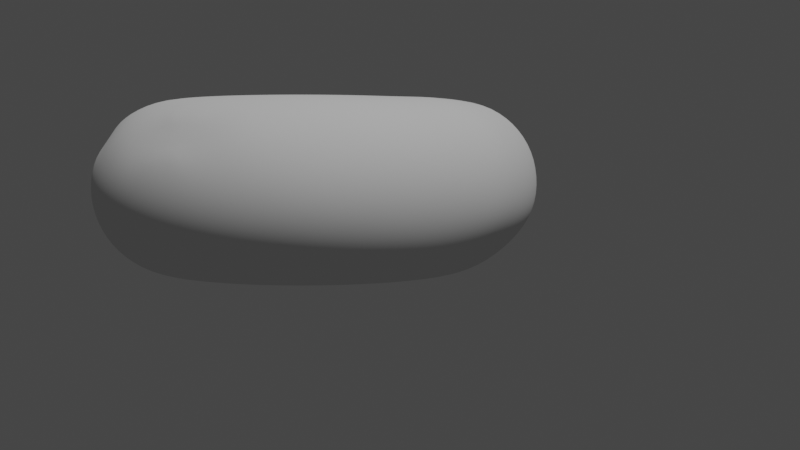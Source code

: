 # Source: untitled.blend  (saved by Blender 3.1.7; exported with 4.5.12 LTS)
import bpy
from mathutils import Matrix  # noqa: F401  (used for matrix-valued properties, if any)

bpy.ops.wm.read_factory_settings(use_empty=True)
scene = bpy.context.scene
scene.name = 'Scene'

# ---- collections
col_collectiondddddddd = bpy.data.collections.new('CollectionDDDDDDDD'); scene.collection.children.link(col_collectiondddddddd)

# ---- world
world_world = bpy.data.worlds.new('World'); scene.world = world_world
world_world.use_nodes = True; world_world.node_tree.nodes.clear()
_N = world_world.node_tree.nodes; _L = world_world.node_tree.links
n0 = _N.new('ShaderNodeOutputWorld'); n0.name = 'World Output'; n0.location = (300, 300)
n1 = _N.new('ShaderNodeBackground'); n1.name = 'Background'; n1.location = (10, 300)
n1.inputs[0].default_value = (0.05088, 0.05088, 0.05088, 1.0)
_L.new(n1.outputs[0], n0.inputs[0])
n0.is_active_output = True
world_world.color = (0.05088, 0.05088, 0.05088)
world_world.use_sun_shadow = False
world_world.sun_shadow_jitter_overblur = 0.0

# ---- cameras
cam_camera = bpy.data.cameras.new('Camera')
cam_camera.clip_end = 100.0
cam_camera.lens = 51.62
cam_camera.ortho_scale = 7.314

# ---- lights
light_light = bpy.data.lights.new('Light', 'POINT')
light_light.transmission_factor = 0.0
light_light.energy = 1000.0
light_light.shadow_soft_size = 0.1
light_light.shadow_maximum_resolution = 0.006
light_light.use_absolute_resolution = True

# ---- meshes
me_torus_001 = bpy.data.meshes.new('Torus.001')
me_torus_001.from_pydata([(1.726, 0.6223, 0.1149), (1.68, 0.6226, 0.3481), (1.546, 0.6212, 0.5486), (1.348, 0.621, 0.681), (1.115, 0.6209, 0.7274), (0.8812, 0.6206, 0.6809), (0.6833, 0.6204, 0.5486), (0.551, 0.6201, 0.3507), (0.5045, 0.62, 0.1172), (0.5509, 0.6199, -0.1162), (0.6831, 0.6199, -0.3141), (0.8811, 0.62, -0.4463), (1.115, 0.6202, -0.4927), (1.348, 0.6205, -0.4462), (1.546, 0.6207, -0.314), (1.678, 0.621, -0.1161), (1.706, 0.8585, 0.1174), (1.66, 0.8513, 0.3508), (1.53, 0.8306, 0.5487), (1.334, 0.7996, 0.6809), (1.103, 0.763, 0.7273), (0.8729, 0.7263, 0.6809), (0.6773, 0.6951, 0.5486), (0.5467, 0.6743, 0.3507), (0.5008, 0.6668, 0.1172), (0.5466, 0.674, -0.1162), (0.6772, 0.6947, -0.3141), (0.8727, 0.7257, -0.4464), (1.103, 0.7623, -0.4928), (1.334, 0.799, -0.4463), (1.529, 0.8302, -0.314), (1.66, 0.8511, -0.1161), (1.65, 1.09, 0.1173), (1.606, 1.076, 0.3507), (1.48, 1.035, 0.5486), (1.292, 0.9737, 0.6809), (1.07, 0.9015, 0.7273), (0.848, 0.8293, 0.6808), (0.6597, 0.768, 0.5486), (0.5339, 0.727, 0.3507), (0.4897, 0.7125, 0.1172), (0.5339, 0.7268, -0.1163), (0.6596, 0.7676, -0.3142), (0.8478, 0.8287, -0.4464), (1.07, 0.9009, -0.4928), (1.292, 0.9731, -0.4464), (1.48, 1.034, -0.3141), (1.606, 1.075, -0.1162), (1.563, 1.326, 0.1203), (1.522, 1.306, 0.3541), (1.406, 1.252, 0.5531), (1.232, 1.171, 0.687), (1.017, 1.039, 0.7284), (0.8073, 0.9271, 0.6808), (0.6309, 0.8372, 0.5485), (0.5131, 0.7771, 0.3506), (0.4717, 0.7559, 0.1172), (0.513, 0.7768, -0.1163), (0.6308, 0.8368, -0.3142), (0.8071, 0.9265, -0.4465), (1.015, 1.032, -0.4929), (1.223, 1.138, -0.4465), (1.4, 1.229, -0.314), (1.522, 1.306, -0.1128), (1.451, 1.577, 0.1299), (1.414, 1.55, 0.3633), (1.307, 1.473, 0.5613), (1.147, 1.356, 0.6935), (0.9448, 1.17, 0.7303), (0.7517, 1.017, 0.6807), (0.5916, 0.901, 0.5485), (0.4846, 0.8233, 0.3506), (0.447, 0.7959, 0.1171), (0.4846, 0.823, -0.1163), (0.5915, 0.9006, -0.3142), (0.7515, 1.017, -0.4465), (0.9403, 1.154, -0.493), (1.129, 1.291, -0.4466), (1.293, 1.423, -0.3112), (1.414, 1.55, -0.1036), (1.296, 1.758, 0.1297), (1.263, 1.725, 0.3632), (1.17, 1.632, 0.5611), (1.03, 1.492, 0.6934), (0.8519, 1.279, 0.7302), (0.6827, 1.098, 0.6807), (0.5428, 0.958, 0.5485), (0.4493, 0.8645, 0.3506), (0.4164, 0.8316, 0.1171), (0.4492, 0.8642, -0.1163), (0.5426, 0.9575, -0.3143), (0.6825, 1.097, -0.4466), (0.8475, 1.262, -0.4931), (1.012, 1.427, -0.4467), (1.157, 1.583, -0.3113), (1.263, 1.725, -0.1037), (1.114, 1.912, 0.1297), (1.087, 1.876, 0.3633), (1.01, 1.77, 0.5615), (0.8934, 1.61, 0.6938), (0.7433, 1.372, 0.7306), (0.6019, 1.168, 0.6811), (0.4856, 1.007, 0.5487), (0.4079, 0.8997, 0.3506), (0.3806, 0.862, 0.1171), (0.4078, 0.8994, -0.1164), (0.4854, 1.006, -0.3143), (0.6016, 1.166, -0.4466), (0.7387, 1.354, -0.4931), (0.8758, 1.543, -0.4468), (0.9963, 1.719, -0.3114), (1.087, 1.874, -0.1039), (0.9112, 2.043, 0.1317), (0.8904, 2.005, 0.3659), (0.8305, 1.888, 0.5641), (0.7407, 1.711, 0.6959), (0.6216, 1.452, 0.7321), (0.5115, 1.227, 0.6822), (0.4216, 1.048, 0.5493), (0.3615, 0.9286, 0.3507), (0.3404, 0.8864, 0.1171), (0.3614, 0.9276, -0.1164), (0.4213, 1.045, -0.3144), (0.511, 1.221, -0.4467), (0.6168, 1.428, -0.4932), (0.7227, 1.636, -0.4468), (0.8166, 1.829, -0.3112), (0.8899, 1.999, -0.1027), (0.6915, 2.148, 0.1359), (0.6775, 2.108, 0.3705), (0.6367, 1.982, 0.5683), (0.5755, 1.79, 0.6991), (0.49, 1.514, 0.7344), (0.4137, 1.273, 0.6838), (0.3523, 1.08, 0.55), (0.3113, 0.9502, 0.351), (0.2968, 0.9044, 0.1171), (0.3111, 0.9482, -0.1164), (0.3518, 1.074, -0.3144), (0.4128, 1.261, -0.4468), (0.4848, 1.483, -0.4931), (0.5569, 1.707, -0.4461), (0.6221, 1.915, -0.3095), (0.6768, 2.097, -0.09959), (0.4474, 2.171, 0.1311), (0.4536, 2.18, 0.3758), (0.4329, 2.046, 0.5729), (0.3924, 1.808, 0.6957), (0.3493, 1.548, 0.7356), (0.3107, 1.303, 0.6854), (0.2794, 1.1, 0.5508), (0.2585, 0.9638, 0.3513), (0.251, 0.9155, 0.1171), (0.2582, 0.9607, -0.1165), (0.2787, 1.091, -0.3145), (0.3095, 1.286, -0.4467), (0.3459, 1.518, -0.4927), (0.3825, 1.753, -0.4448), (0.4142, 1.958, -0.3097), (0.4397, 2.116, -0.1053), (0.2061, 2.188, 0.1321), (0.2111, 2.164, 0.3707), (0.2236, 2.075, 0.5765), (0.2099, 1.818, 0.6962), (0.2056, 1.561, 0.737), (0.2051, 1.316, 0.6869), (0.2046, 1.108, 0.5515), (0.2043, 0.9689, 0.3516), (0.2041, 0.9193, 0.1172), (0.2039, 0.9648, -0.1165), (0.2038, 1.097, -0.3145), (0.2036, 1.294, -0.4467), (0.2035, 1.53, -0.4923), (0.2037, 1.771, -0.4437), (0.2043, 1.98, -0.3079), (0.2052, 2.127, -0.1055), (-0.03162, 2.173, 0.1335), (-0.02359, 2.135, 0.3692), (0.002866, 2.022, 0.57), (0.02839, 1.802, 0.6968), (0.06358, 1.556, 0.7389), (0.0994, 1.311, 0.688), (0.1298, 1.104, 0.552), (0.1501, 0.9652, 0.3517), (0.1571, 0.9158, 0.1172), (0.1497, 0.9604, -0.1165), (0.1288, 1.09, -0.3145), (0.09765, 1.286, -0.4466), (0.06106, 1.519, -0.4921), (0.0248, 1.757, -0.4433), (-0.005524, 1.966, -0.3072), (-0.02528, 2.113, -0.1044), (-0.2637, 2.117, 0.1334), (-0.2489, 2.08, 0.3689), (-0.2078, 1.955, 0.5669), (-0.1468, 1.761, 0.6973), (-0.07523, 1.525, 0.7395), (-0.003833, 1.287, 0.6883), (0.05671, 1.086, 0.5522), (0.09719, 0.9526, 0.3518), (0.1113, 0.9048, 0.1172), (0.0968, 0.9476, -0.1165), (0.05572, 1.073, -0.3146), (-0.005669, 1.261, -0.4467), (-0.0779, 1.486, -0.4922), (-0.1498, 1.715, -0.4434), (-0.2104, 1.916, -0.3073), (-0.2503, 2.058, -0.1045), (-0.4843, 2.025, 0.1333), (-0.4627, 1.991, 0.3688), (-0.4024, 1.874, 0.5668), (-0.3126, 1.692, 0.6973), (-0.2073, 1.47, 0.7395), (-0.102, 1.247, 0.6883), (-0.01274, 1.057, 0.5521), (0.04692, 0.9317, 0.3518), (0.06779, 0.8866, 0.1172), (0.04654, 0.9267, -0.1166), (-0.01372, 1.044, -0.3146), (-0.1038, 1.22, -0.4467), (-0.2099, 1.431, -0.4923), (-0.3157, 1.646, -0.4435), (-0.405, 1.835, -0.3074), (-0.4641, 1.969, -0.1046), (-0.6878, 1.9, 0.1332), (-0.6599, 1.87, 0.3687), (-0.584, 1.757, 0.5651), (-0.466, 1.594, 0.6961), (-0.3292, 1.393, 0.7387), (-0.1927, 1.19, 0.6878), (-0.07686, 1.018, 0.5519), (0.0005266, 0.903, 0.3517), (0.02762, 0.8619, 0.1172), (0.0001602, 0.8982, -0.1166), (-0.07781, 1.004, -0.3146), (-0.1944, 1.164, -0.4468), (-0.3318, 1.356, -0.4923), (-0.4688, 1.552, -0.4436), (-0.5845, 1.725, -0.3074), (-0.6614, 1.848, -0.1046), (-0.8696, 1.74, 0.1315), (-0.8379, 1.711, 0.3668), (-0.7443, 1.613, 0.5632), (-0.6046, 1.469, 0.6916), (-0.4383, 1.293, 0.7367), (-0.2737, 1.117, 0.6867), (-0.1341, 0.967, 0.5514), (-0.04088, 0.8669, 0.3515), (-0.008209, 0.831, 0.1171), (-0.0412, 0.8628, -0.1166), (-0.135, 0.9556, -0.3147), (-0.2752, 1.095, -0.4469), (-0.4404, 1.262, -0.4925), (-0.6054, 1.434, -0.4441), (-0.7448, 1.585, -0.3083), (-0.8376, 1.693, -0.1059), (-1.025, 1.544, 0.1273), (-0.9887, 1.52, 0.3623), (-0.8815, 1.443, 0.5574), (-0.7205, 1.318, 0.6891), (-0.5317, 1.176, 0.734), (-0.343, 1.031, 0.6852), (-0.1831, 0.9073, 0.5506), (-0.07626, 0.8245, 0.3512), (-0.03881, 0.7948, 0.117), (-0.07652, 0.8214, -0.1166), (-0.1838, 0.8984, -0.3147), (-0.3442, 1.014, -0.447), (-0.5333, 1.152, -0.4931), (-0.7222, 1.293, -0.4453), (-0.882, 1.418, -0.3105), (-0.9885, 1.507, -0.1092), (-1.151, 1.324, 0.1223), (-1.109, 1.307, 0.3569), (-0.9914, 1.247, 0.5548), (-0.815, 1.153, 0.6857), (-0.6069, 1.044, 0.731), (-0.3988, 0.9346, 0.6834), (-0.2225, 0.8404, 0.5498), (-0.1047, 0.777, 0.3508), (-0.06343, 0.7544, 0.1169), (-0.1049, 0.7751, -0.1166), (-0.223, 0.8343, -0.3147), (-0.3997, 0.9231, -0.4471), (-0.6081, 1.028, -0.4936), (-0.8163, 1.136, -0.4466), (-0.9926, 1.23, -0.3131), (-1.11, 1.296, -0.1132), (-1.243, 1.089, 0.118), (-1.199, 1.078, 0.3522), (-1.073, 1.038, 0.5505), (-0.8844, 0.9766, 0.6824), (-0.6621, 0.9036, 0.7285), (-0.4398, 0.8312, 0.6818), (-0.2514, 0.7684, 0.549), (-0.1256, 0.7258, 0.3505), (-0.08145, 0.7109, 0.1169), (-0.1257, 0.7248, -0.1166), (-0.2517, 0.7649, -0.3147), (-0.4403, 0.825, -0.4471), (-0.6627, 0.8959, -0.4938), (-0.8851, 0.9671, -0.4475), (-1.074, 1.029, -0.315), (-1.199, 1.072, -0.1164), (-1.299, 0.8501, 0.1158), (-1.253, 0.8439, 0.3495), (-1.122, 0.8246, 0.5477), (-0.9267, 0.7948, 0.6802), (-0.6957, 0.7592, 0.7268), (-0.4648, 0.7241, 0.6807), (-0.2691, 0.6934, 0.5484), (-0.1383, 0.6724, 0.3503), (-0.09243, 0.6651, 0.1169), (-0.1384, 0.672, -0.1166), (-0.2693, 0.6919, -0.3147), (-0.4651, 0.7218, -0.4471), (-0.696, 0.7572, -0.4937), (-0.927, 0.7926, -0.4475), (-1.123, 0.8226, -0.3155), (-1.254, 0.8427, -0.1177), (-1.318, 0.6124, 0.1158), (-1.271, 0.6127, 0.3493), (-1.139, 0.6135, 0.5473), (-0.9408, 0.6145, 0.6798), (-0.707, 0.6156, 0.7264), (-0.4732, 0.6167, 0.6802), (-0.275, 0.6176, 0.5481), (-0.1426, 0.6181, 0.3503), (-0.0961, 0.6182, 0.1169), (-0.1426, 0.6179, -0.1166), (-0.2751, 0.6172, -0.3146), (-0.4734, 0.6161, -0.4471), (-0.7072, 0.615, -0.4937), (-0.941, 0.6139, -0.4475), (-1.139, 0.613, -0.3154), (-1.272, 0.6125, -0.1176), (-1.299, 0.375, 0.1159), (-1.253, 0.3826, 0.3494), (-1.122, 0.404, 0.5474), (-0.9266, 0.4359, 0.6798), (-0.6957, 0.4735, 0.7264), (-0.4648, 0.511, 0.6802), (-0.269, 0.5428, 0.5481), (-0.1383, 0.564, 0.3503), (-0.09238, 0.5714, 0.1169), (-0.1384, 0.5638, -0.1166), (-0.2692, 0.5424, -0.3146), (-0.465, 0.5105, -0.447), (-0.6959, 0.4729, -0.4937), (-0.9268, 0.4353, -0.4474), (-1.123, 0.4035, -0.3154), (-1.253, 0.3824, -0.1176), (-1.243, 0.1436, 0.116), (-1.199, 0.1582, 0.3495), (-1.073, 0.1997, 0.5475), (-0.8846, 0.2618, 0.6799), (-0.6623, 0.3349, 0.7265), (-0.4399, 0.408, 0.6803), (-0.2515, 0.47, 0.5482), (-0.1255, 0.5113, 0.3504), (-0.08136, 0.5257, 0.1169), (-0.1256, 0.5111, -0.1166), (-0.2516, 0.4695, -0.3146), (-0.4401, 0.4075, -0.447), (-0.6625, 0.3343, -0.4936), (-0.8848, 0.2612, -0.4474), (-1.073, 0.1993, -0.3153), (-1.199, 0.158, -0.1175), (-1.152, -0.07623, 0.1161), (-1.11, -0.05486, 0.3496), (-0.9924, 0.005779, 0.5476), (-0.8158, 0.09645, 0.68), (-0.6075, 0.2033, 0.7266), (-0.3992, 0.3102, 0.6803), (-0.2227, 0.4008, 0.5482), (-0.1047, 0.4612, 0.3504), (-0.06331, 0.4823, 0.117), (-0.1048, 0.461, -0.1165), (-0.2228, 0.4003, -0.3146), (-0.3994, 0.3096, -0.4469), (-0.6077, 0.2027, -0.4936), (-0.816, 0.09588, -0.4473), (-0.9925, 0.005347, -0.3152), (-1.11, -0.05509, -0.1174), (-1.027, -0.279, 0.1162), (-0.9894, -0.2514, 0.3497), (-0.8822, -0.1731, 0.5477), (-0.7219, -0.05605, 0.6801), (-0.5328, 0.08198, 0.7266), (-0.3436, 0.22, 0.6804), (-0.1833, 0.3369, 0.5482), (-0.07625, 0.415, 0.3504), (-0.03867, 0.4423, 0.117), (-0.07632, 0.4148, -0.1165), (-0.1835, 0.3365, -0.3145), (-0.3438, 0.2194, -0.4469), (-0.533, 0.08137, -0.4935), (-0.7221, -0.05662, -0.4472), (-0.8824, -0.1736, -0.3151), (-0.9895, -0.2516, -0.1172), (-0.8719, -0.4596, 0.1163), (-0.839, -0.4265, 0.3498), (-0.7453, -0.3326, 0.5478), (-0.6052, -0.192, 0.6802), (-0.4399, -0.02618, 0.7267), (-0.2746, 0.1396, 0.6804), (-0.1345, 0.28, 0.5483), (-0.04089, 0.3738, 0.3504), (-0.008047, 0.4067, 0.117), (-0.04097, 0.3736, -0.1165), (-0.1346, 0.2796, -0.3145), (-0.2748, 0.139, -0.4468), (-0.4401, -0.0268, -0.4934), (-0.6054, -0.1925, -0.4471), (-0.7455, -0.333, -0.315), (-0.8391, -0.4268, -0.1171), (-0.6903, -0.6138, 0.1165), (-0.6629, -0.576, 0.3499), (-0.5851, -0.4686, 0.5479), (-0.4686, -0.3079, 0.6803), (-0.3312, -0.1185, 0.7268), (-0.1938, 0.07095, 0.6805), (-0.07729, 0.2315, 0.5483), (0.000506, 0.3387, 0.3505), (0.0278, 0.3763, 0.117), (0.0004271, 0.3384, -0.1164), (-0.07744, 0.231, -0.3144), (-0.1939, 0.07037, -0.4468), (-0.3314, -0.1191, -0.4933), (-0.4688, -0.3085, -0.447), (-0.5852, -0.469, -0.3148), (-0.663, -0.5762, -0.117), (-0.4867, -0.7377, 0.1166), (-0.4655, -0.6961, 0.3501), (-0.4054, -0.5779, 0.548), (-0.3154, -0.4011, 0.6804), (-0.2092, -0.1926, 0.7269), (-0.1031, 0.01582, 0.6805), (-0.01317, 0.1925, 0.5484), (0.04692, 0.3105, 0.3505), (0.06799, 0.3518, 0.1171), (0.04684, 0.3102, -0.1164), (-0.01332, 0.192, -0.3144), (-0.1033, 0.01524, -0.4467), (-0.2095, -0.1932, -0.4932), (-0.3156, -0.4017, -0.4469), (-0.4055, -0.5783, -0.3147), (-0.4656, -0.6963, -0.1168), (-0.2661, -0.8282, 0.1167), (-0.2517, -0.7838, 0.3502), (-0.2107, -0.6578, 0.5482), (-0.1494, -0.4692, 0.6805), (-0.07717, -0.2468, 0.727), (-0.004927, -0.02447, 0.6806), (0.0563, 0.164, 0.5484), (0.0972, 0.2898, 0.3505), (0.1115, 0.3339, 0.1171), (0.09712, 0.2896, -0.1164), (0.05616, 0.1635, -0.3143), (-0.005118, -0.02505, -0.4466), (-0.07738, -0.2474, -0.4931), (-0.1496, -0.4698, -0.4468), (-0.2108, -0.6582, -0.3146), (-0.2517, -0.7841, -0.1167), (-0.0339, -0.8831, 0.1169), (-0.02659, -0.8371, 0.3504), (-0.005822, -0.7062, 0.5483), (0.02522, -0.5105, 0.6806), (0.06183, -0.2797, 0.7271), (0.09842, -0.04892, 0.6807), (0.1294, 0.1467, 0.5485), (0.1501, 0.2773, 0.3506), (0.1574, 0.3231, 0.1171), (0.15, 0.2771, -0.1163), (0.1293, 0.1462, -0.3143), (0.09822, -0.04949, -0.4466), (0.06162, -0.2803, -0.4931), (0.02503, -0.5111, -0.4467), (-0.005968, -0.7067, -0.3145), (-0.02666, -0.8373, -0.1166), (0.2041, -0.9011, 0.117), (0.2042, -0.8545, 0.3505), (0.2042, -0.7221, 0.5484), (0.2043, -0.5241, 0.6807), (0.2043, -0.2905, 0.7271), (0.2044, -0.05692, 0.6807), (0.2044, 0.141, 0.5485), (0.2044, 0.2732, 0.3506), (0.2043, 0.3196, 0.1171), (0.2043, 0.273, -0.1163), (0.2042, 0.1406, -0.3142), (0.2042, -0.05751, -0.4465), (0.2041, -0.2911, -0.493), (0.2041, -0.5246, -0.4466), (0.2041, -0.7226, -0.3143), (0.2041, -0.8548, -0.1164), (0.4421, -0.8817, 0.1171), (0.4349, -0.8357, 0.3506), (0.4142, -0.705, 0.5485), (0.3833, -0.5095, 0.6808), (0.3468, -0.2789, 0.7272), (0.3103, -0.0483, 0.6808), (0.2793, 0.1471, 0.5485), (0.2586, 0.2776, 0.3506), (0.2513, 0.3234, 0.1172), (0.2585, 0.2774, -0.1163), (0.2792, 0.1467, -0.3142), (0.3101, -0.04888, -0.4465), (0.3466, -0.2795, -0.4929), (0.3831, -0.5101, -0.4465), (0.4141, -0.7055, -0.3142), (0.4348, -0.836, -0.1163), (0.6742, -0.8255, 0.1173), (0.6599, -0.7812, 0.3507), (0.6191, -0.6554, 0.5486), (0.5579, -0.4671, 0.6809), (0.4858, -0.2452, 0.7273), (0.4136, -0.02325, 0.6808), (0.3524, 0.1648, 0.5486), (0.3115, 0.2905, 0.3507), (0.2971, 0.3345, 0.1172), (0.3114, 0.2902, -0.1163), (0.3523, 0.1644, -0.3142), (0.4134, -0.02383, -0.4464), (0.4856, -0.2458, -0.4928), (0.5577, -0.4677, -0.4464), (0.6189, -0.6558, -0.3141), (0.6598, -0.7814, -0.1162), (0.8948, -0.7337, 0.1174), (0.8737, -0.6922, 0.3508), (0.8137, -0.5744, 0.5487), (0.7238, -0.3981, 0.6809), (0.6178, -0.1902, 0.7273), (0.5118, 0.01761, 0.6809), (0.4219, 0.1937, 0.5486), (0.3618, 0.3114, 0.3507), (0.3406, 0.3526, 0.1172), (0.3617, 0.3111, -0.1162), (0.4217, 0.1933, -0.3141), (0.5116, 0.01702, -0.4464), (0.6176, -0.1909, -0.4928), (0.7236, -0.3987, -0.4463), (0.8135, -0.5748, -0.314), (0.8736, -0.6924, -0.1161), (1.098, -0.6086, 0.1174), (1.071, -0.571, 0.3509), (0.9933, -0.464, 0.5488), (0.8769, -0.304, 0.681), (0.7396, -0.1154, 0.7274), (0.6024, 0.07326, 0.6809), (0.486, 0.2331, 0.5486), (0.4082, 0.3399, 0.3507), (0.3808, 0.3773, 0.1172), (0.4081, 0.3396, -0.1162), (0.4858, 0.2327, -0.3141), (0.6022, 0.07267, -0.4463), (0.7394, -0.116, -0.4927), (0.8767, -0.3046, -0.4463), (0.9931, -0.4645, -0.314), (1.071, -0.5712, -0.116), (1.28, -0.4534, 0.1175), (1.247, -0.4205, 0.3509), (1.153, -0.3271, 0.5488), (1.013, -0.1873, 0.681), (0.8483, -0.02244, 0.7274), (0.6831, 0.1423, 0.6809), (0.5431, 0.282, 0.5487), (0.4495, 0.3752, 0.3507), (0.4166, 0.4079, 0.1172), (0.4494, 0.375, -0.1162), (0.5429, 0.2815, -0.3141), (0.6829, 0.1418, -0.4463), (0.8481, -0.02308, -0.4927), (1.013, -0.1879, -0.4462), (1.153, -0.3275, -0.3139), (1.247, -0.4208, -0.116), (1.435, -0.2719, 0.1175), (1.397, -0.2445, 0.351), (1.29, -0.1668, 0.5489), (1.13, -0.05069, 0.6811), (0.9411, 0.08626, 0.7274), (0.7521, 0.2232, 0.681), (0.5919, 0.3392, 0.5487), (0.4848, 0.4166, 0.3507), (0.4472, 0.4437, 0.1172), (0.4848, 0.4164, -0.1162), (0.5917, 0.3387, -0.3141), (0.7519, 0.2226, -0.4463), (0.9408, 0.08562, -0.4927), (1.13, -0.05128, -0.4462), (1.29, -0.1673, -0.3139), (1.397, -0.2447, -0.1159), (1.56, -0.0672, 0.115), (1.524, -0.04072, 0.348), (1.4, 0.01277, 0.5487), (1.224, 0.1023, 0.6811), (1.016, 0.208, 0.7275), (0.8076, 0.3137, 0.681), (0.6311, 0.4032, 0.5487), (0.5132, 0.463, 0.3507), (0.4718, 0.4839, 0.1172), (0.5132, 0.4628, -0.1162), (0.631, 0.4028, -0.3141), (0.8074, 0.3131, -0.4463), (1.015, 0.2074, -0.4927), (1.224, 0.1018, -0.4462), (1.4, 0.01223, -0.3139), (1.518, -0.0475, -0.116), (1.655, 0.1569, 0.1073), (1.611, 0.1713, 0.3407), (1.482, 0.2083, 0.5464), (1.292, 0.2681, 0.6811), (1.07, 0.3399, 0.7274), (0.8482, 0.4118, 0.681), (0.6599, 0.4726, 0.5487), (0.534, 0.5132, 0.3507), (0.4898, 0.5274, 0.1172), (0.534, 0.513, -0.1162), (0.6597, 0.4722, -0.3141), (0.848, 0.4112, -0.4463), (1.07, 0.3393, -0.4927), (1.292, 0.2675, -0.4462), (1.481, 0.2066, -0.3139), (1.607, 0.1673, -0.1185), (1.71, 0.3887, 0.1073), (1.664, 0.396, 0.3407), (1.531, 0.4128, 0.5463), (1.334, 0.4424, 0.681), (1.104, 0.4787, 0.7274), (0.873, 0.5149, 0.6809), (0.6774, 0.5456, 0.5487), (0.5467, 0.566, 0.3507), (0.5008, 0.5731, 0.1172), (0.5466, 0.5658, -0.1162), (0.6773, 0.5451, -0.3141), (0.8728, 0.5143, -0.4463), (1.103, 0.478, -0.4927), (1.334, 0.4418, -0.4462), (1.53, 0.4111, -0.3139), (1.661, 0.3919, -0.1185)], [], [(0, 16, 17, 1), (1, 17, 18, 2), (2, 18, 19, 3), (3, 19, 20, 4), (4, 20, 21, 5), (5, 21, 22, 6), (6, 22, 23, 7), (7, 23, 24, 8), (8, 24, 25, 9), (9, 25, 26, 10), (10, 26, 27, 11), (11, 27, 28, 12), (12, 28, 29, 13), (13, 29, 30, 14), (14, 30, 31, 15), (15, 31, 16, 0), (16, 32, 33, 17), (17, 33, 34, 18), (18, 34, 35, 19), (19, 35, 36, 20), (20, 36, 37, 21), (21, 37, 38, 22), (22, 38, 39, 23), (23, 39, 40, 24), (24, 40, 41, 25), (25, 41, 42, 26), (26, 42, 43, 27), (27, 43, 44, 28), (28, 44, 45, 29), (29, 45, 46, 30), (30, 46, 47, 31), (31, 47, 32, 16), (32, 48, 49, 33), (33, 49, 50, 34), (34, 50, 51, 35), (35, 51, 52, 36), (36, 52, 53, 37), (37, 53, 54, 38), (38, 54, 55, 39), (39, 55, 56, 40), (40, 56, 57, 41), (41, 57, 58, 42), (42, 58, 59, 43), (43, 59, 60, 44), (44, 60, 61, 45), (45, 61, 62, 46), (46, 62, 63, 47), (47, 63, 48, 32), (48, 64, 65, 49), (49, 65, 66, 50), (50, 66, 67, 51), (51, 67, 68, 52), (52, 68, 69, 53), (53, 69, 70, 54), (54, 70, 71, 55), (55, 71, 72, 56), (56, 72, 73, 57), (57, 73, 74, 58), (58, 74, 75, 59), (59, 75, 76, 60), (60, 76, 77, 61), (61, 77, 78, 62), (62, 78, 79, 63), (63, 79, 64, 48), (64, 80, 81, 65), (65, 81, 82, 66), (66, 82, 83, 67), (67, 83, 84, 68), (68, 84, 85, 69), (69, 85, 86, 70), (70, 86, 87, 71), (71, 87, 88, 72), (72, 88, 89, 73), (73, 89, 90, 74), (74, 90, 91, 75), (75, 91, 92, 76), (76, 92, 93, 77), (77, 93, 94, 78), (78, 94, 95, 79), (79, 95, 80, 64), (80, 96, 97, 81), (81, 97, 98, 82), (82, 98, 99, 83), (83, 99, 100, 84), (84, 100, 101, 85), (85, 101, 102, 86), (86, 102, 103, 87), (87, 103, 104, 88), (88, 104, 105, 89), (89, 105, 106, 90), (90, 106, 107, 91), (91, 107, 108, 92), (92, 108, 109, 93), (93, 109, 110, 94), (94, 110, 111, 95), (95, 111, 96, 80), (96, 112, 113, 97), (97, 113, 114, 98), (98, 114, 115, 99), (99, 115, 116, 100), (100, 116, 117, 101), (101, 117, 118, 102), (102, 118, 119, 103), (103, 119, 120, 104), (104, 120, 121, 105), (105, 121, 122, 106), (106, 122, 123, 107), (107, 123, 124, 108), (108, 124, 125, 109), (109, 125, 126, 110), (110, 126, 127, 111), (111, 127, 112, 96), (112, 128, 129, 113), (113, 129, 130, 114), (114, 130, 131, 115), (115, 131, 132, 116), (116, 132, 133, 117), (117, 133, 134, 118), (118, 134, 135, 119), (119, 135, 136, 120), (120, 136, 137, 121), (121, 137, 138, 122), (122, 138, 139, 123), (123, 139, 140, 124), (124, 140, 141, 125), (125, 141, 142, 126), (126, 142, 143, 127), (127, 143, 128, 112), (128, 144, 145, 129), (129, 145, 146, 130), (130, 146, 147, 131), (131, 147, 148, 132), (132, 148, 149, 133), (133, 149, 150, 134), (134, 150, 151, 135), (135, 151, 152, 136), (136, 152, 153, 137), (137, 153, 154, 138), (138, 154, 155, 139), (139, 155, 156, 140), (140, 156, 157, 141), (141, 157, 158, 142), (142, 158, 159, 143), (143, 159, 144, 128), (144, 160, 161, 145), (145, 161, 162, 146), (146, 162, 163, 147), (147, 163, 164, 148), (148, 164, 165, 149), (149, 165, 166, 150), (150, 166, 167, 151), (151, 167, 168, 152), (152, 168, 169, 153), (153, 169, 170, 154), (154, 170, 171, 155), (155, 171, 172, 156), (156, 172, 173, 157), (157, 173, 174, 158), (158, 174, 175, 159), (159, 175, 160, 144), (160, 176, 177, 161), (161, 177, 178, 162), (162, 178, 179, 163), (163, 179, 180, 164), (164, 180, 181, 165), (165, 181, 182, 166), (166, 182, 183, 167), (167, 183, 184, 168), (168, 184, 185, 169), (169, 185, 186, 170), (170, 186, 187, 171), (171, 187, 188, 172), (172, 188, 189, 173), (173, 189, 190, 174), (174, 190, 191, 175), (175, 191, 176, 160), (176, 192, 193, 177), (177, 193, 194, 178), (178, 194, 195, 179), (179, 195, 196, 180), (180, 196, 197, 181), (181, 197, 198, 182), (182, 198, 199, 183), (183, 199, 200, 184), (184, 200, 201, 185), (185, 201, 202, 186), (186, 202, 203, 187), (187, 203, 204, 188), (188, 204, 205, 189), (189, 205, 206, 190), (190, 206, 207, 191), (191, 207, 192, 176), (192, 208, 209, 193), (193, 209, 210, 194), (194, 210, 211, 195), (195, 211, 212, 196), (196, 212, 213, 197), (197, 213, 214, 198), (198, 214, 215, 199), (199, 215, 216, 200), (200, 216, 217, 201), (201, 217, 218, 202), (202, 218, 219, 203), (203, 219, 220, 204), (204, 220, 221, 205), (205, 221, 222, 206), (206, 222, 223, 207), (207, 223, 208, 192), (208, 224, 225, 209), (209, 225, 226, 210), (210, 226, 227, 211), (211, 227, 228, 212), (212, 228, 229, 213), (213, 229, 230, 214), (214, 230, 231, 215), (215, 231, 232, 216), (216, 232, 233, 217), (217, 233, 234, 218), (218, 234, 235, 219), (219, 235, 236, 220), (220, 236, 237, 221), (221, 237, 238, 222), (222, 238, 239, 223), (223, 239, 224, 208), (224, 240, 241, 225), (225, 241, 242, 226), (226, 242, 243, 227), (227, 243, 244, 228), (228, 244, 245, 229), (229, 245, 246, 230), (230, 246, 247, 231), (231, 247, 248, 232), (232, 248, 249, 233), (233, 249, 250, 234), (234, 250, 251, 235), (235, 251, 252, 236), (236, 252, 253, 237), (237, 253, 254, 238), (238, 254, 255, 239), (239, 255, 240, 224), (240, 256, 257, 241), (241, 257, 258, 242), (242, 258, 259, 243), (243, 259, 260, 244), (244, 260, 261, 245), (245, 261, 262, 246), (246, 262, 263, 247), (247, 263, 264, 248), (248, 264, 265, 249), (249, 265, 266, 250), (250, 266, 267, 251), (251, 267, 268, 252), (252, 268, 269, 253), (253, 269, 270, 254), (254, 270, 271, 255), (255, 271, 256, 240), (256, 272, 273, 257), (257, 273, 274, 258), (258, 274, 275, 259), (259, 275, 276, 260), (260, 276, 277, 261), (261, 277, 278, 262), (262, 278, 279, 263), (263, 279, 280, 264), (264, 280, 281, 265), (265, 281, 282, 266), (266, 282, 283, 267), (267, 283, 284, 268), (268, 284, 285, 269), (269, 285, 286, 270), (270, 286, 287, 271), (271, 287, 272, 256), (272, 288, 289, 273), (273, 289, 290, 274), (274, 290, 291, 275), (275, 291, 292, 276), (276, 292, 293, 277), (277, 293, 294, 278), (278, 294, 295, 279), (279, 295, 296, 280), (280, 296, 297, 281), (281, 297, 298, 282), (282, 298, 299, 283), (283, 299, 300, 284), (284, 300, 301, 285), (285, 301, 302, 286), (286, 302, 303, 287), (287, 303, 288, 272), (288, 304, 305, 289), (289, 305, 306, 290), (290, 306, 307, 291), (291, 307, 308, 292), (292, 308, 309, 293), (293, 309, 310, 294), (294, 310, 311, 295), (295, 311, 312, 296), (296, 312, 313, 297), (297, 313, 314, 298), (298, 314, 315, 299), (299, 315, 316, 300), (300, 316, 317, 301), (301, 317, 318, 302), (302, 318, 319, 303), (303, 319, 304, 288), (304, 320, 321, 305), (305, 321, 322, 306), (306, 322, 323, 307), (307, 323, 324, 308), (308, 324, 325, 309), (309, 325, 326, 310), (310, 326, 327, 311), (311, 327, 328, 312), (312, 328, 329, 313), (313, 329, 330, 314), (314, 330, 331, 315), (315, 331, 332, 316), (316, 332, 333, 317), (317, 333, 334, 318), (318, 334, 335, 319), (319, 335, 320, 304), (320, 336, 337, 321), (321, 337, 338, 322), (322, 338, 339, 323), (323, 339, 340, 324), (324, 340, 341, 325), (325, 341, 342, 326), (326, 342, 343, 327), (327, 343, 344, 328), (328, 344, 345, 329), (329, 345, 346, 330), (330, 346, 347, 331), (331, 347, 348, 332), (332, 348, 349, 333), (333, 349, 350, 334), (334, 350, 351, 335), (335, 351, 336, 320), (336, 352, 353, 337), (337, 353, 354, 338), (338, 354, 355, 339), (339, 355, 356, 340), (340, 356, 357, 341), (341, 357, 358, 342), (342, 358, 359, 343), (343, 359, 360, 344), (344, 360, 361, 345), (345, 361, 362, 346), (346, 362, 363, 347), (347, 363, 364, 348), (348, 364, 365, 349), (349, 365, 366, 350), (350, 366, 367, 351), (351, 367, 352, 336), (352, 368, 369, 353), (353, 369, 370, 354), (354, 370, 371, 355), (355, 371, 372, 356), (356, 372, 373, 357), (357, 373, 374, 358), (358, 374, 375, 359), (359, 375, 376, 360), (360, 376, 377, 361), (361, 377, 378, 362), (362, 378, 379, 363), (363, 379, 380, 364), (364, 380, 381, 365), (365, 381, 382, 366), (366, 382, 383, 367), (367, 383, 368, 352), (368, 384, 385, 369), (369, 385, 386, 370), (370, 386, 387, 371), (371, 387, 388, 372), (372, 388, 389, 373), (373, 389, 390, 374), (374, 390, 391, 375), (375, 391, 392, 376), (376, 392, 393, 377), (377, 393, 394, 378), (378, 394, 395, 379), (379, 395, 396, 380), (380, 396, 397, 381), (381, 397, 398, 382), (382, 398, 399, 383), (383, 399, 384, 368), (384, 400, 401, 385), (385, 401, 402, 386), (386, 402, 403, 387), (387, 403, 404, 388), (388, 404, 405, 389), (389, 405, 406, 390), (390, 406, 407, 391), (391, 407, 408, 392), (392, 408, 409, 393), (393, 409, 410, 394), (394, 410, 411, 395), (395, 411, 412, 396), (396, 412, 413, 397), (397, 413, 414, 398), (398, 414, 415, 399), (399, 415, 400, 384), (400, 416, 417, 401), (401, 417, 418, 402), (402, 418, 419, 403), (403, 419, 420, 404), (404, 420, 421, 405), (405, 421, 422, 406), (406, 422, 423, 407), (407, 423, 424, 408), (408, 424, 425, 409), (409, 425, 426, 410), (410, 426, 427, 411), (411, 427, 428, 412), (412, 428, 429, 413), (413, 429, 430, 414), (414, 430, 431, 415), (415, 431, 416, 400), (416, 432, 433, 417), (417, 433, 434, 418), (418, 434, 435, 419), (419, 435, 436, 420), (420, 436, 437, 421), (421, 437, 438, 422), (422, 438, 439, 423), (423, 439, 440, 424), (424, 440, 441, 425), (425, 441, 442, 426), (426, 442, 443, 427), (427, 443, 444, 428), (428, 444, 445, 429), (429, 445, 446, 430), (430, 446, 447, 431), (431, 447, 432, 416), (432, 448, 449, 433), (433, 449, 450, 434), (434, 450, 451, 435), (435, 451, 452, 436), (436, 452, 453, 437), (437, 453, 454, 438), (438, 454, 455, 439), (439, 455, 456, 440), (440, 456, 457, 441), (441, 457, 458, 442), (442, 458, 459, 443), (443, 459, 460, 444), (444, 460, 461, 445), (445, 461, 462, 446), (446, 462, 463, 447), (447, 463, 448, 432), (448, 464, 465, 449), (450, 466, 467, 451), (451, 467, 468, 452), (452, 468, 469, 453), (453, 469, 470, 454), (454, 470, 471, 455), (455, 471, 472, 456), (456, 472, 473, 457), (457, 473, 474, 458), (458, 474, 475, 459), (459, 475, 476, 460), (460, 476, 477, 461), (461, 477, 478, 462), (462, 478, 479, 463), (463, 479, 464, 448), (464, 480, 481, 465), (466, 482, 483, 467), (467, 483, 484, 468), (468, 484, 485, 469), (469, 485, 486, 470), (470, 486, 487, 471), (471, 487, 488, 472), (472, 488, 489, 473), (473, 489, 490, 474), (474, 490, 491, 475), (475, 491, 492, 476), (476, 492, 493, 477), (477, 493, 494, 478), (478, 494, 495, 479), (479, 495, 480, 464), (480, 496, 497, 481), (529, 545, 561, 577, 578, 562, 546, 530), (482, 498, 499, 483), (483, 499, 500, 484), (484, 500, 501, 485), (485, 501, 502, 486), (486, 502, 503, 487), (487, 503, 504, 488), (488, 504, 505, 489), (489, 505, 506, 490), (490, 506, 507, 491), (491, 507, 508, 492), (492, 508, 509, 493), (493, 509, 510, 494), (494, 510, 511, 495), (495, 511, 496, 480), (496, 512, 513, 497), (497, 513, 514, 498), (498, 514, 515, 499), (499, 515, 516, 500), (500, 516, 517, 501), (501, 517, 518, 502), (502, 518, 519, 503), (503, 519, 520, 504), (504, 520, 521, 505), (505, 521, 522, 506), (506, 522, 523, 507), (507, 523, 524, 508), (508, 524, 525, 509), (509, 525, 526, 510), (510, 526, 527, 511), (511, 527, 512, 496), (512, 528, 529, 513), (513, 529, 530, 514), (514, 530, 531, 515), (515, 531, 532, 516), (516, 532, 533, 517), (517, 533, 534, 518), (518, 534, 535, 519), (519, 535, 536, 520), (520, 536, 537, 521), (521, 537, 538, 522), (522, 538, 539, 523), (523, 539, 540, 524), (524, 540, 541, 525), (525, 541, 542, 526), (526, 542, 543, 527), (527, 543, 528, 512), (528, 544, 545, 529), (530, 546, 547, 531), (531, 547, 548, 532), (532, 548, 549, 533), (533, 549, 550, 534), (534, 550, 551, 535), (535, 551, 552, 536), (536, 552, 553, 537), (537, 553, 554, 538), (538, 554, 555, 539), (539, 555, 556, 540), (540, 556, 557, 541), (541, 557, 558, 542), (542, 558, 559, 543), (543, 559, 544, 528), (544, 560, 561, 545), (546, 562, 563, 547), (547, 563, 564, 548), (548, 564, 565, 549), (549, 565, 566, 550), (550, 566, 567, 551), (551, 567, 568, 552), (552, 568, 569, 553), (553, 569, 570, 554), (554, 570, 571, 555), (555, 571, 572, 556), (556, 572, 573, 557), (557, 573, 574, 558), (558, 574, 575, 559), (559, 575, 560, 544), (560, 576, 577, 561), (562, 578, 579, 563), (563, 579, 580, 564), (564, 580, 581, 565), (565, 581, 582, 566), (566, 582, 583, 567), (567, 583, 584, 568), (568, 584, 585, 569), (569, 585, 586, 570), (570, 586, 587, 571), (571, 587, 588, 572), (572, 588, 589, 573), (573, 589, 590, 574), (574, 590, 591, 575), (575, 591, 576, 560), (576, 592, 593, 577), (577, 593, 594, 578), (578, 594, 595, 579), (579, 595, 596, 580), (580, 596, 597, 581), (581, 597, 598, 582), (582, 598, 599, 583), (583, 599, 600, 584), (584, 600, 601, 585), (585, 601, 602, 586), (586, 602, 603, 587), (587, 603, 604, 588), (588, 604, 605, 589), (589, 605, 606, 590), (590, 606, 607, 591), (591, 607, 592, 576), (592, 608, 609, 593), (593, 609, 610, 594), (594, 610, 611, 595), (595, 611, 612, 596), (596, 612, 613, 597), (597, 613, 614, 598), (598, 614, 615, 599), (599, 615, 616, 600), (600, 616, 617, 601), (601, 617, 618, 602), (602, 618, 619, 603), (603, 619, 620, 604), (604, 620, 621, 605), (605, 621, 622, 606), (606, 622, 623, 607), (607, 623, 608, 592), (608, 624, 625, 609), (609, 625, 626, 610), (610, 626, 627, 611), (611, 627, 628, 612), (612, 628, 629, 613), (613, 629, 630, 614), (614, 630, 631, 615), (615, 631, 632, 616), (616, 632, 633, 617), (617, 633, 634, 618), (618, 634, 635, 619), (619, 635, 636, 620), (620, 636, 637, 621), (621, 637, 638, 622), (622, 638, 639, 623), (623, 639, 624, 608), (624, 0, 1, 625), (625, 1, 2, 626), (626, 2, 3, 627), (627, 3, 4, 628), (628, 4, 5, 629), (629, 5, 6, 630), (630, 6, 7, 631), (631, 7, 8, 632), (632, 8, 9, 633), (633, 9, 10, 634), (634, 10, 11, 635), (635, 11, 12, 636), (636, 12, 13, 637), (637, 13, 14, 638), (638, 14, 15, 639), (639, 15, 0, 624), (449, 465, 481, 497, 498, 482, 466, 450)])
me_torus_001.polygons.foreach_set('use_smooth', [True] * 636)
_uv = me_torus_001.uv_layers.new(name='UVMap')
_uv.uv.foreach_set('vector', [0.589, 0.5173, 0.6089, 0.5127, 0.6095, 0.5752, 0.5923, 0.5513, 0.5923, 0.5513, 0.6095, 0.5752, 0.6136, 0.6006, 0.594, 0.6138, 0.594, 0.6138, 0.6136, 0.6006, 0.6218, 0.6295, 0.6032, 0.6494, 0.6032, 0.6494, 0.6218, 0.6295, 0.6366, 0.6672, 0.6194, 0.6907, 0.6194, 0.6907, 0.6366, 0.6672, 0.6617, 0.7177, 0.6467, 0.7412, 0.6467, 0.7412, 0.6617, 0.7177, 0.703, 0.7827, 0.6917, 0.8026, 0.6917, 0.8026, 0.703, 0.7827, 0.7642, 0.8618, 0.758, 0.875, 0.758, 0.875, 0.7642, 0.8618, 0.824, 0.9523, 0.8223, 0.9569, 0.8309, -0.01979, 0.8363, -0.01497, 0.7667, 0.08691, 0.8204, 0.0452, 0.8204, 0.0452, 0.7667, 0.08691, 0.704, 0.1829, 0.6929, 0.163, 0.6929, 0.163, 0.704, 0.1829, 0.6618, 0.2702, 0.6469, 0.2467, 0.6469, 0.2467, 0.6618, 0.2702, 0.6363, 0.3448, 0.6191, 0.3213, 0.6191, 0.3213, 0.6363, 0.3448, 0.6214, 0.4048, 0.6027, 0.3849, 0.6027, 0.3849, 0.6214, 0.4048, 0.6131, 0.4508, 0.5935, 0.4375, 0.5935, 0.4375, 0.6131, 0.4508, 0.6093, 0.4853, 0.5893, 0.4807, 0.5893, 0.4807, 0.6093, 0.4853, 0.6089, 0.5127, 0.589, 0.5173, 0.6089, 0.5127, 0.6274, 0.5084, 0.628, 0.5709, 0.6095, 0.5752, 0.6095, 0.5752, 0.628, 0.5709, 0.6315, 0.5885, 0.6136, 0.6006, 0.6136, 0.6006, 0.6315, 0.5885, 0.6387, 0.6115, 0.6218, 0.6295, 0.6218, 0.6295, 0.6387, 0.6115, 0.6518, 0.6459, 0.6366, 0.6672, 0.6366, 0.6672, 0.6518, 0.6459, 0.6741, 0.6963, 0.6617, 0.7177, 0.6617, 0.7177, 0.6741, 0.6963, 0.7107, 0.7646, 0.703, 0.7827, 0.703, 0.7827, 0.7107, 0.7646, 0.7651, 0.8498, 0.7642, 0.8618, 0.7642, 0.8618, 0.7651, 0.8498, 0.8189, 0.948, 0.824, 0.9523, 0.8363, -0.01497, 0.8348, -0.01054, 0.7676, 0.09894, 0.7667, 0.08691, 0.7667, 0.08691, 0.7676, 0.09894, 0.7114, 0.2009, 0.704, 0.1829, 0.704, 0.1829, 0.7114, 0.2009, 0.6741, 0.2915, 0.6618, 0.2702, 0.6618, 0.2702, 0.6741, 0.2915, 0.6517, 0.3661, 0.6363, 0.3448, 0.6363, 0.3448, 0.6517, 0.3661, 0.6384, 0.4228, 0.6214, 0.4048, 0.6214, 0.4048, 0.6384, 0.4228, 0.6311, 0.4627, 0.6131, 0.4508, 0.6131, 0.4508, 0.6311, 0.4627, 0.6278, 0.4895, 0.6093, 0.4853, 0.6093, 0.4853, 0.6278, 0.4895, 0.6274, 0.5084, 0.6089, 0.5127, 0.6274, 0.5084, 0.6446, 0.5047, 0.6452, 0.5672, 0.628, 0.5709, 0.628, 0.5709, 0.6452, 0.5672, 0.6481, 0.578, 0.6315, 0.5885, 0.6315, 0.5885, 0.6481, 0.578, 0.6541, 0.5958, 0.6387, 0.6115, 0.6387, 0.6115, 0.6541, 0.5958, 0.6654, 0.6273, 0.6518, 0.6459, 0.6518, 0.6459, 0.6654, 0.6273, 0.6844, 0.6778, 0.6741, 0.6963, 0.6741, 0.6963, 0.6844, 0.6778, 0.7154, 0.7489, 0.7107, 0.7646, 0.7107, 0.7646, 0.7154, 0.7489, 0.7614, 0.8393, 0.7651, 0.8498, 0.7651, 0.8498, 0.7614, 0.8393, 0.8078, 0.9444, 0.8189, 0.948, 0.8348, -0.01054, 0.8269, -0.006584, 0.7637, 0.1094, 0.7676, 0.09894, 0.7676, 0.09894, 0.7637, 0.1094, 0.7157, 0.2167, 0.7114, 0.2009, 0.7114, 0.2009, 0.7157, 0.2167, 0.6843, 0.31, 0.6741, 0.2915, 0.6741, 0.2915, 0.6843, 0.31, 0.6653, 0.3846, 0.6517, 0.3661, 0.6517, 0.3661, 0.6653, 0.3846, 0.654, 0.4385, 0.6384, 0.4228, 0.6384, 0.4228, 0.654, 0.4385, 0.6477, 0.4732, 0.6311, 0.4627, 0.6311, 0.4627, 0.6477, 0.4732, 0.6449, 0.4931, 0.6278, 0.4895, 0.6278, 0.4895, 0.6449, 0.4931, 0.6446, 0.5047, 0.6274, 0.5084, 0.6446, 0.5047, 0.6606, 0.5017, 0.6613, 0.5642, 0.6452, 0.5672, 0.6452, 0.5672, 0.6613, 0.5642, 0.6635, 0.5694, 0.6481, 0.578, 0.6481, 0.578, 0.6635, 0.5694, 0.6684, 0.5828, 0.6541, 0.5958, 0.6541, 0.5958, 0.6684, 0.5828, 0.6775, 0.612, 0.6654, 0.6273, 0.6654, 0.6273, 0.6775, 0.612, 0.6928, 0.6624, 0.6844, 0.6778, 0.6844, 0.6778, 0.6928, 0.6624, 0.7175, 0.7359, 0.7154, 0.7489, 0.7154, 0.7489, 0.7175, 0.7359, 0.754, 0.8306, 0.7614, 0.8393, 0.7614, 0.8393, 0.754, 0.8306, 0.7915, 0.9413, 0.8078, 0.9444, 0.8269, -0.006584, 0.8136, -0.003214, 0.7557, 0.1181, 0.7637, 0.1094, 0.7637, 0.1094, 0.7557, 0.1181, 0.7174, 0.2297, 0.7157, 0.2167, 0.7157, 0.2167, 0.7174, 0.2297, 0.6927, 0.3254, 0.6843, 0.31, 0.6843, 0.31, 0.6927, 0.3254, 0.6776, 0.3999, 0.6653, 0.3846, 0.6653, 0.3846, 0.6776, 0.3999, 0.6684, 0.4514, 0.654, 0.4385, 0.654, 0.4385, 0.6684, 0.4514, 0.6633, 0.4818, 0.6477, 0.4732, 0.6477, 0.4732, 0.6633, 0.4818, 0.661, 0.4961, 0.6449, 0.4931, 0.6449, 0.4931, 0.661, 0.4961, 0.6606, 0.5017, 0.6446, 0.5047, 0.6606, 0.5017, 0.6758, 0.4993, 0.6766, 0.5618, 0.6613, 0.5642, 0.6613, 0.5642, 0.6766, 0.5618, 0.6779, 0.5627, 0.6635, 0.5694, 0.6635, 0.5694, 0.6779, 0.5627, 0.6818, 0.5728, 0.6684, 0.5828, 0.6684, 0.5828, 0.6818, 0.5728, 0.6887, 0.6002, 0.6775, 0.612, 0.6775, 0.612, 0.6887, 0.6002, 0.6999, 0.6506, 0.6928, 0.6624, 0.6928, 0.6624, 0.6999, 0.6506, 0.7179, 0.7259, 0.7175, 0.7359, 0.7175, 0.7359, 0.7179, 0.7259, 0.7439, 0.8239, 0.754, 0.8306, 0.754, 0.8306, 0.7439, 0.8239, 0.7711, 0.939, 0.7915, 0.9413, 0.8136, -0.003214, 0.7957, -0.00051, 0.7445, 0.1248, 0.7557, 0.1181, 0.7557, 0.1181, 0.7445, 0.1248, 0.7174, 0.2397, 0.7174, 0.2297, 0.7174, 0.2297, 0.7174, 0.2397, 0.6998, 0.3372, 0.6927, 0.3254, 0.6927, 0.3254, 0.6998, 0.3372, 0.6887, 0.4117, 0.6776, 0.3999, 0.6776, 0.3999, 0.6887, 0.4117, 0.682, 0.4614, 0.6684, 0.4514, 0.6684, 0.4514, 0.682, 0.4614, 0.678, 0.4884, 0.6633, 0.4818, 0.6633, 0.4818, 0.678, 0.4884, 0.6762, 0.4984, 0.661, 0.4961, 0.661, 0.4961, 0.6762, 0.4984, 0.6758, 0.4993, 0.6606, 0.5017, 0.6758, 0.4993, 0.6906, 0.4977, 0.6911, 0.5602, 0.6766, 0.5618, 0.6766, 0.5618, 0.6911, 0.5602, 0.6922, 0.5583, 0.6779, 0.5627, 0.6779, 0.5627, 0.6922, 0.5583, 0.6948, 0.5661, 0.6818, 0.5728, 0.6818, 0.5728, 0.6948, 0.5661, 0.6991, 0.5922, 0.6887, 0.6002, 0.6887, 0.6002, 0.6991, 0.5922, 0.7061, 0.6426, 0.6999, 0.6506, 0.6999, 0.6506, 0.7061, 0.6426, 0.717, 0.7191, 0.7179, 0.7259, 0.7179, 0.7259, 0.717, 0.7191, 0.7323, 0.8194, 0.7439, 0.8239, 0.7439, 0.8239, 0.7323, 0.8194, 0.7478, 0.9374, 0.7711, 0.939, 0.7957, -0.00051, 0.7742, 0.001463, 0.7315, 0.1294, 0.7445, 0.1248, 0.7445, 0.1248, 0.7315, 0.1294, 0.7165, 0.2465, 0.7174, 0.2397, 0.7174, 0.2397, 0.7165, 0.2465, 0.706, 0.3452, 0.6998, 0.3372, 0.6998, 0.3372, 0.706, 0.3452, 0.6991, 0.4196, 0.6887, 0.4117, 0.6887, 0.4117, 0.6991, 0.4196, 0.6949, 0.468, 0.682, 0.4614, 0.682, 0.4614, 0.6949, 0.468, 0.6923, 0.4928, 0.678, 0.4884, 0.678, 0.4884, 0.6923, 0.4928, 0.691, 0.4999, 0.6762, 0.4984, 0.6762, 0.4984, 0.691, 0.4999, 0.6906, 0.4977, 0.6758, 0.4993, 0.6906, 0.4977, 0.705, 0.497, 0.7052, 0.5595, 0.6911, 0.5602, 0.6911, 0.5602, 0.7052, 0.5595, 0.7063, 0.5561, 0.6922, 0.5583, 0.6922, 0.5583, 0.7063, 0.5561, 0.7074, 0.5628, 0.6948, 0.5661, 0.6948, 0.5661, 0.7074, 0.5628, 0.709, 0.5883, 0.6991, 0.5922, 0.6991, 0.5922, 0.709, 0.5883, 0.7116, 0.6387, 0.7061, 0.6426, 0.7061, 0.6426, 0.7116, 0.6387, 0.7153, 0.7158, 0.717, 0.7191, 0.717, 0.7191, 0.7153, 0.7158, 0.7202, 0.8172, 0.7323, 0.8194, 0.7323, 0.8194, 0.7202, 0.8172, 0.7239, 0.9366, 0.7478, 0.9374, 0.7742, 0.001463, 0.75, 0.002656, 0.7196, 0.1316, 0.7315, 0.1294, 0.7315, 0.1294, 0.7196, 0.1316, 0.7153, 0.2498, 0.7165, 0.2465, 0.7165, 0.2465, 0.7153, 0.2498, 0.7116, 0.3491, 0.706, 0.3452, 0.706, 0.3452, 0.7116, 0.3491, 0.709, 0.4235, 0.6991, 0.4196, 0.6991, 0.4196, 0.709, 0.4235, 0.7073, 0.4713, 0.6949, 0.468, 0.6949, 0.468, 0.7073, 0.4713, 0.7062, 0.4949, 0.6923, 0.4928, 0.6923, 0.4928, 0.7062, 0.4949, 0.7054, 0.5006, 0.691, 0.4999, 0.691, 0.4999, 0.7054, 0.5006, 0.705, 0.497, 0.6906, 0.4977, 0.705, 0.497, 0.7301, 0.497, 0.7301, 0.5595, 0.7052, 0.5595, 0.7052, 0.5595, 0.7301, 0.5595, 0.7293, 0.5562, 0.7063, 0.5561, 0.7063, 0.5561, 0.7293, 0.5562, 0.7295, 0.5629, 0.7074, 0.5628, 0.7074, 0.5628, 0.7295, 0.5629, 0.7304, 0.5885, 0.709, 0.5883, 0.709, 0.5883, 0.7304, 0.5885, 0.7321, 0.6388, 0.7116, 0.6387, 0.7116, 0.6387, 0.7321, 0.6388, 0.7351, 0.7158, 0.7153, 0.7158, 0.7153, 0.7158, 0.7351, 0.7158, 0.74, 0.8172, 0.7202, 0.8172, 0.7202, 0.8172, 0.74, 0.8172, 0.7464, 0.9366, 0.7239, 0.9366, 0.75, 0.002656, 0.7236, 0.003042, 0.7389, 0.1316, 0.7196, 0.1316, 0.7196, 0.1316, 0.7389, 0.1316, 0.7347, 0.2498, 0.7153, 0.2498, 0.7153, 0.2498, 0.7347, 0.2498, 0.732, 0.349, 0.7116, 0.3491, 0.7116, 0.3491, 0.732, 0.349, 0.7304, 0.4234, 0.709, 0.4235, 0.709, 0.4235, 0.7304, 0.4234, 0.7296, 0.4711, 0.7073, 0.4713, 0.7073, 0.4713, 0.7296, 0.4711, 0.7294, 0.4948, 0.7062, 0.4949, 0.7062, 0.4949, 0.7294, 0.4948, 0.7297, 0.5005, 0.7054, 0.5006, 0.7054, 0.5006, 0.7297, 0.5005, 0.7301, 0.497, 0.705, 0.497, 0.7301, 0.497, 0.7444, 0.497, 0.7442, 0.5595, 0.7301, 0.5595, 0.7301, 0.5595, 0.7442, 0.5595, 0.7431, 0.5563, 0.7293, 0.5562, 0.7293, 0.5562, 0.7431, 0.5563, 0.7419, 0.5631, 0.7295, 0.5629, 0.7295, 0.5629, 0.7419, 0.5631, 0.7401, 0.5887, 0.7304, 0.5885, 0.7304, 0.5885, 0.7401, 0.5887, 0.7373, 0.639, 0.7321, 0.6388, 0.7321, 0.6388, 0.7373, 0.639, 0.7332, 0.716, 0.7351, 0.7158, 0.7351, 0.7158, 0.7332, 0.716, 0.7277, 0.8173, 0.74, 0.8172, 0.74, 0.8172, 0.7277, 0.8173, 0.7234, 0.9367, 0.7464, 0.9366, 0.7236, 0.003042, 0.6972, 0.002609, 0.7285, 0.1315, 0.7389, 0.1316, 0.7389, 0.1316, 0.7285, 0.1315, 0.7333, 0.2497, 0.7347, 0.2498, 0.7347, 0.2498, 0.7333, 0.2497, 0.7373, 0.3488, 0.732, 0.349, 0.732, 0.349, 0.7373, 0.3488, 0.7401, 0.4232, 0.7304, 0.4234, 0.7304, 0.4234, 0.7401, 0.4232, 0.742, 0.4709, 0.7296, 0.4711, 0.7296, 0.4711, 0.742, 0.4709, 0.7432, 0.4946, 0.7294, 0.4948, 0.7294, 0.4948, 0.7432, 0.4946, 0.744, 0.5004, 0.7297, 0.5005, 0.7297, 0.5005, 0.744, 0.5004, 0.7444, 0.497, 0.7301, 0.497, 0.7444, 0.497, 0.7589, 0.4978, 0.7584, 0.5603, 0.7442, 0.5595, 0.7442, 0.5595, 0.7584, 0.5603, 0.7572, 0.5587, 0.7431, 0.5563, 0.7431, 0.5563, 0.7572, 0.5587, 0.7546, 0.5668, 0.7419, 0.5631, 0.7419, 0.5631, 0.7546, 0.5668, 0.7501, 0.593, 0.7401, 0.5887, 0.7401, 0.5887, 0.7501, 0.593, 0.7429, 0.6433, 0.7373, 0.639, 0.7373, 0.639, 0.7429, 0.6433, 0.7316, 0.7196, 0.7332, 0.716, 0.7332, 0.716, 0.7316, 0.7196, 0.7157, 0.8197, 0.7277, 0.8173, 0.7277, 0.8173, 0.7157, 0.8197, 0.6995, 0.9375, 0.7234, 0.9367, 0.6972, 0.002609, 0.6732, 0.001371, 0.7164, 0.1291, 0.7285, 0.1315, 0.7285, 0.1315, 0.7164, 0.1291, 0.7321, 0.246, 0.7333, 0.2497, 0.7333, 0.2497, 0.7321, 0.246, 0.743, 0.3445, 0.7373, 0.3488, 0.7373, 0.3488, 0.743, 0.3445, 0.7501, 0.4188, 0.7401, 0.4232, 0.7401, 0.4232, 0.7501, 0.4188, 0.7545, 0.4672, 0.742, 0.4709, 0.742, 0.4709, 0.7545, 0.4672, 0.7572, 0.4921, 0.7432, 0.4946, 0.7432, 0.4946, 0.7572, 0.4921, 0.7585, 0.4995, 0.744, 0.5004, 0.744, 0.5004, 0.7585, 0.4995, 0.7589, 0.4978, 0.7444, 0.497, 0.7589, 0.4978, 0.7738, 0.4995, 0.773, 0.562, 0.7584, 0.5603, 0.7584, 0.5603, 0.773, 0.562, 0.7716, 0.5634, 0.7572, 0.5587, 0.7572, 0.5587, 0.7716, 0.5634, 0.7677, 0.5739, 0.7546, 0.5668, 0.7546, 0.5668, 0.7677, 0.5739, 0.7607, 0.6014, 0.7501, 0.593, 0.7501, 0.593, 0.7607, 0.6014, 0.7492, 0.6516, 0.7429, 0.6433, 0.7429, 0.6433, 0.7492, 0.6516, 0.7309, 0.7267, 0.7316, 0.7196, 0.7316, 0.7196, 0.7309, 0.7267, 0.7043, 0.8244, 0.7157, 0.8197, 0.7157, 0.8197, 0.7043, 0.8244, 0.6764, 0.9392, 0.6995, 0.9375, 0.6732, 0.001371, 0.652, -0.0006421, 0.7035, 0.1244, 0.7164, 0.1291, 0.7164, 0.1291, 0.7035, 0.1244, 0.7313, 0.239, 0.7321, 0.246, 0.7321, 0.246, 0.7313, 0.239, 0.7493, 0.3362, 0.743, 0.3445, 0.743, 0.3445, 0.7493, 0.3362, 0.7606, 0.4105, 0.7501, 0.4188, 0.7501, 0.4188, 0.7606, 0.4105, 0.7675, 0.4601, 0.7545, 0.4672, 0.7545, 0.4672, 0.7675, 0.4601, 0.7715, 0.4873, 0.7572, 0.4921, 0.7572, 0.4921, 0.7715, 0.4873, 0.7734, 0.4979, 0.7585, 0.4995, 0.7585, 0.4995, 0.7734, 0.4979, 0.7738, 0.4995, 0.7589, 0.4978, 0.7738, 0.4995, 0.7892, 0.5018, 0.7885, 0.5643, 0.773, 0.562, 0.773, 0.562, 0.7885, 0.5643, 0.7863, 0.5703, 0.7716, 0.5634, 0.7716, 0.5634, 0.7863, 0.5703, 0.7813, 0.5841, 0.7677, 0.5739, 0.7677, 0.5739, 0.7813, 0.5841, 0.772, 0.6135, 0.7607, 0.6014, 0.7607, 0.6014, 0.772, 0.6135, 0.7565, 0.6638, 0.7492, 0.6516, 0.7492, 0.6516, 0.7565, 0.6638, 0.7314, 0.7369, 0.7309, 0.7267, 0.7309, 0.7267, 0.7314, 0.7369, 0.6944, 0.8312, 0.7043, 0.8244, 0.7043, 0.8244, 0.6944, 0.8312, 0.6563, 0.9416, 0.6764, 0.9392, 0.652, -0.0006421, 0.6345, -0.00338, 0.6926, 0.1176, 0.7035, 0.1244, 0.7035, 0.1244, 0.6926, 0.1176, 0.7315, 0.2287, 0.7313, 0.239, 0.7313, 0.239, 0.7315, 0.2287, 0.7566, 0.3241, 0.7493, 0.3362, 0.7493, 0.3362, 0.7566, 0.3241, 0.772, 0.3983, 0.7606, 0.4105, 0.7606, 0.4105, 0.772, 0.3983, 0.7812, 0.4498, 0.7675, 0.4601, 0.7675, 0.4601, 0.7812, 0.4498, 0.7865, 0.4805, 0.7715, 0.4873, 0.7715, 0.4873, 0.7865, 0.4805, 0.7888, 0.4954, 0.7734, 0.4979, 0.7734, 0.4979, 0.7888, 0.4954, 0.7892, 0.5018, 0.7738, 0.4995, 0.7892, 0.5018, 0.8055, 0.5049, 0.8048, 0.5674, 0.7885, 0.5643, 0.7885, 0.5643, 0.8048, 0.5674, 0.8019, 0.579, 0.7863, 0.5703, 0.7863, 0.5703, 0.8019, 0.579, 0.7957, 0.5973, 0.7813, 0.5841, 0.7813, 0.5841, 0.7957, 0.5973, 0.7844, 0.6291, 0.772, 0.6135, 0.772, 0.6135, 0.7844, 0.6291, 0.7652, 0.6794, 0.7565, 0.6638, 0.7565, 0.6638, 0.7652, 0.6794, 0.7338, 0.7502, 0.7314, 0.7369, 0.7314, 0.7369, 0.7338, 0.7502, 0.6873, 0.8401, 0.6944, 0.8312, 0.6944, 0.8312, 0.6873, 0.8401, 0.6405, 0.9447, 0.6563, 0.9416, 0.6345, -0.00338, 0.6216, -0.006776, 0.685, 0.1088, 0.6926, 0.1176, 0.6926, 0.1176, 0.685, 0.1088, 0.7335, 0.2155, 0.7315, 0.2287, 0.7315, 0.2287, 0.7335, 0.2155, 0.7653, 0.3085, 0.7566, 0.3241, 0.7566, 0.3241, 0.7653, 0.3085, 0.7845, 0.3828, 0.772, 0.3983, 0.772, 0.3983, 0.7845, 0.3828, 0.7959, 0.4366, 0.7812, 0.4498, 0.7812, 0.4498, 0.7959, 0.4366, 0.8023, 0.4717, 0.7865, 0.4805, 0.7865, 0.4805, 0.8023, 0.4717, 0.8051, 0.4923, 0.7888, 0.4954, 0.7888, 0.4954, 0.8051, 0.4923, 0.8055, 0.5049, 0.7892, 0.5018, 0.8055, 0.5049, 0.8229, 0.5085, 0.8223, 0.5711, 0.8048, 0.5674, 0.8048, 0.5674, 0.8223, 0.5711, 0.8188, 0.5897, 0.8019, 0.579, 0.8019, 0.579, 0.8188, 0.5897, 0.8114, 0.6131, 0.7957, 0.5973, 0.7957, 0.5973, 0.8114, 0.6131, 0.7982, 0.6478, 0.7844, 0.6291, 0.7844, 0.6291, 0.7982, 0.6478, 0.7757, 0.6981, 0.7652, 0.6794, 0.7652, 0.6794, 0.7757, 0.6981, 0.7388, 0.766, 0.7338, 0.7502, 0.7338, 0.7502, 0.7388, 0.766, 0.684, 0.8507, 0.6873, 0.8401, 0.6873, 0.8401, 0.684, 0.8507, 0.6298, 0.9484, 0.6405, 0.9447, 0.6216, -0.006776, 0.6142, -0.01075, 0.6815, 0.0982, 0.685, 0.1088, 0.685, 0.1088, 0.6815, 0.0982, 0.738, 0.1997, 0.7335, 0.2155, 0.7335, 0.2155, 0.738, 0.1997, 0.7757, 0.2898, 0.7653, 0.3085, 0.7653, 0.3085, 0.7757, 0.2898, 0.7983, 0.3641, 0.7845, 0.3828, 0.7845, 0.3828, 0.7983, 0.3641, 0.8117, 0.4208, 0.7959, 0.4366, 0.7959, 0.4366, 0.8117, 0.4208, 0.8191, 0.4611, 0.8023, 0.4717, 0.8023, 0.4717, 0.8191, 0.4611, 0.8225, 0.4886, 0.8051, 0.4923, 0.8051, 0.4923, 0.8225, 0.4886, 0.8229, 0.5085, 0.8055, 0.5049, 0.8229, 0.5085, 0.8416, 0.5127, 0.8412, 0.575, 0.8223, 0.5711, 0.8223, 0.5711, 0.8412, 0.575, 0.8371, 0.6017, 0.8188, 0.5897, 0.8188, 0.5897, 0.8371, 0.6017, 0.8286, 0.6309, 0.8114, 0.6131, 0.8114, 0.6131, 0.8286, 0.6309, 0.8136, 0.6692, 0.7982, 0.6478, 0.7982, 0.6478, 0.8136, 0.6692, 0.7884, 0.7195, 0.7757, 0.6981, 0.7757, 0.6981, 0.7884, 0.7195, 0.7468, 0.7842, 0.7388, 0.766, 0.7388, 0.766, 0.7468, 0.7842, 0.6853, 0.8627, 0.684, 0.8507, 0.684, 0.8507, 0.6853, 0.8627, 0.6253, 0.9526, 0.6298, 0.9484, 0.6142, -0.01075, 0.6132, -0.01519, 0.6828, 0.08612, 0.6815, 0.0982, 0.6815, 0.0982, 0.6828, 0.08612, 0.7458, 0.1816, 0.738, 0.1997, 0.738, 0.1997, 0.7458, 0.1816, 0.7882, 0.2684, 0.7757, 0.2898, 0.7757, 0.2898, 0.7882, 0.2684, 0.8139, 0.3427, 0.7983, 0.3641, 0.7983, 0.3641, 0.8139, 0.3427, 0.829, 0.4028, 0.8117, 0.4208, 0.8117, 0.4208, 0.829, 0.4028, 0.8373, 0.4491, 0.8191, 0.4611, 0.8191, 0.4611, 0.8373, 0.4491, 0.8412, 0.4844, 0.8225, 0.4886, 0.8225, 0.4886, 0.8412, 0.4844, 0.8416, 0.5127, 0.8229, 0.5085, 0.8416, 0.5127, 0.8618, 0.5173, 0.8586, 0.5524, 0.8412, 0.575, 0.8412, 0.575, 0.8586, 0.5524, 0.8566, 0.6141, 0.8371, 0.6017, 0.8371, 0.6017, 0.8566, 0.6141, 0.8473, 0.651, 0.8286, 0.6309, 0.8286, 0.6309, 0.8473, 0.651, 0.8311, 0.6926, 0.8136, 0.6692, 0.8136, 0.6692, 0.8311, 0.6926, 0.8036, 0.743, 0.7884, 0.7195, 0.7884, 0.7195, 0.8036, 0.743, 0.7584, 0.8041, 0.7468, 0.7842, 0.7468, 0.7842, 0.7584, 0.8041, 0.6919, 0.876, 0.6853, 0.8627, 0.6853, 0.8627, 0.6919, 0.876, 0.6275, 0.9573, 0.6253, 0.9526, 0.6132, -0.01519, 0.6191, -0.02001, 0.6295, 0.04499, 0.6828, 0.08612, 0.6828, 0.08612, 0.6295, 0.04499, 0.7572, 0.1617, 0.7458, 0.1816, 0.7458, 0.1816, 0.7572, 0.1617, 0.8034, 0.2449, 0.7882, 0.2684, 0.7882, 0.2684, 0.8034, 0.2449, 0.8314, 0.3193, 0.8139, 0.3427, 0.8139, 0.3427, 0.8314, 0.3193, 0.8479, 0.383, 0.829, 0.4028, 0.829, 0.4028, 0.8479, 0.383, 0.8571, 0.4359, 0.8373, 0.4491, 0.8373, 0.4491, 0.8571, 0.4359, 0.8613, 0.4798, 0.8412, 0.4844, 0.8412, 0.4844, 0.8613, 0.4798, 0.8618, 0.5173, 0.8416, 0.5127, 0.8618, 0.5173, 0.8835, 0.5223, 0.8798, 0.5663, 0.8586, 0.5524, 0.8586, 0.5524, 0.8798, 0.5663, 0.878, 0.6288, 0.8566, 0.6141, 0.8566, 0.6141, 0.878, 0.6288, 0.8681, 0.6721, 0.8473, 0.651, 0.8473, 0.651, 0.8681, 0.6721, 0.8508, 0.7176, 0.8311, 0.6926, 0.8311, 0.6926, 0.8508, 0.7176, 0.8217, 0.7681, 0.8036, 0.743, 0.8036, 0.743, 0.8217, 0.7681, 0.7741, 0.8253, 0.7584, 0.8041, 0.7584, 0.8041, 0.7741, 0.8253, 0.7041, 0.8902, 0.6919, 0.876, 0.6919, 0.876, 0.7041, 0.8902, 0.637, 0.9623, 0.6275, 0.9573, 0.6191, -0.02001, 0.6326, -0.02507, 0.639, 0.04002, 0.6295, 0.04499, 0.6295, 0.04499, 0.639, 0.04002, 0.7728, 0.1405, 0.7572, 0.1617, 0.7572, 0.1617, 0.7728, 0.1405, 0.8214, 0.2199, 0.8034, 0.2449, 0.8034, 0.2449, 0.8214, 0.2199, 0.8511, 0.2943, 0.8314, 0.3193, 0.8314, 0.3193, 0.8511, 0.2943, 0.8686, 0.3619, 0.8479, 0.383, 0.8479, 0.383, 0.8686, 0.3619, 0.8785, 0.4219, 0.8571, 0.4359, 0.8571, 0.4359, 0.8785, 0.4219, 0.8831, 0.4749, 0.8613, 0.4798, 0.8613, 0.4798, 0.8831, 0.4749, 0.8835, 0.5223, 0.8618, 0.5173, 0.8835, 0.5223, 0.9068, 0.5274, 0.9029, 0.5809, 0.8798, 0.5663, 0.8798, 0.5663, 0.9029, 0.5809, 0.8938, 0.6315, 0.878, 0.6288, 0.878, 0.6288, 0.8938, 0.6315, 0.8771, 0.6811, 0.8681, 0.6721, 0.8681, 0.6721, 0.8771, 0.6811, 0.8729, 0.7436, 0.8508, 0.7176, 0.8508, 0.7176, 0.8729, 0.7436, 0.8428, 0.7941, 0.8217, 0.7681, 0.8217, 0.7681, 0.8428, 0.7941, 0.7939, 0.8474, 0.7741, 0.8253, 0.7741, 0.8253, 0.7939, 0.8474, 0.7224, 0.9049, 0.7041, 0.8902, 0.7041, 0.8902, 0.7224, 0.9049, 0.6542, 0.9674, 0.637, 0.9623, 0.6326, -0.02507, 0.6538, -0.03026, 0.6562, 0.03487, 0.639, 0.04002, 0.639, 0.04002, 0.6562, 0.03487, 0.7274, 0.1065, 0.7728, 0.1405, 0.7728, 0.1405, 0.7274, 0.1065, 0.8426, 0.1939, 0.8214, 0.2199, 0.8214, 0.2199, 0.8426, 0.1939, 0.8732, 0.2684, 0.8511, 0.2943, 0.8511, 0.2943, 0.8732, 0.2684, 0.8913, 0.34, 0.8686, 0.3619, 0.8686, 0.3619, 0.8913, 0.34, 0.9016, 0.4073, 0.8785, 0.4219, 0.8785, 0.4219, 0.9016, 0.4073, 0.9064, 0.4698, 0.8831, 0.4749, 0.8831, 0.4749, 0.9064, 0.4698, 0.9068, 0.5274, 0.8835, 0.5223, 0.9068, 0.5274, 0.9318, 0.5325, 0.9278, 0.5956, 0.9029, 0.5809, 0.9029, 0.5809, 0.9278, 0.5956, 0.9185, 0.6537, 0.8938, 0.6315, 0.8938, 0.6315, 0.9185, 0.6537, 0.9017, 0.7073, 0.8771, 0.6811, 0.8771, 0.6811, 0.9017, 0.7073, 0.8728, 0.7579, 0.8729, 0.7436, 0.8729, 0.7436, 0.8728, 0.7579, 0.8251, 0.8072, 0.8428, 0.7941, 0.8428, 0.7941, 0.8251, 0.8072, 0.8182, 0.8697, 0.7939, 0.8474, 0.7939, 0.8474, 0.8182, 0.8697, 0.7469, 0.9198, 0.7224, 0.9049, 0.7224, 0.9049, 0.7469, 0.9198, 0.6792, 0.9726, 0.6542, 0.9674, 0.6538, -0.03026, 0.6779, -0.03287, 0.6813, 0.02965, 0.6562, 0.03487, 0.6562, 0.03487, 0.6813, 0.02965, 0.7519, 0.09163, 0.7274, 0.1065, 0.7274, 0.1065, 0.7519, 0.09163, 0.824, 0.1587, 0.8426, 0.1939, 0.8426, 0.1939, 0.824, 0.1587, 0.8726, 0.2302, 0.8732, 0.2684, 0.8732, 0.2684, 0.8726, 0.2302, 0.902, 0.3047, 0.8913, 0.34, 0.8913, 0.34, 0.902, 0.3047, 0.9265, 0.3926, 0.9016, 0.4073, 0.9016, 0.4073, 0.9265, 0.3926, 0.9314, 0.4646, 0.9064, 0.4698, 0.9064, 0.4698, 0.9314, 0.4646, 0.9318, 0.5325, 0.9068, 0.5274, -0.06679, 0.5298, -0.04149, 0.5377, -0.04549, 0.6102, -0.06905, 0.6051, -0.06905, 0.6051, -0.04549, 0.6102, -0.05473, 0.6756, -0.07603, 0.6741, -0.07603, 0.6741, -0.05473, 0.6756, -0.07138, 0.7332, -0.08928, 0.7358, -0.08928, 0.7358, -0.07138, 0.7332, -0.09966, 0.7838, -0.1121, 0.7901, -0.1121, 0.7901, -0.09966, 0.7838, -0.1462, 0.8292, -0.1498, 0.8381, -0.1498, 0.8381, -0.1462, 0.8292, -0.2153, 0.872, -0.2078, 0.8822, -0.2078, 0.8822, -0.2153, 0.872, -0.2225, 0.9345, -0.2767, 0.9251, -0.2767, 0.9251, -0.2225, 0.9345, -0.2878, 0.9778, -0.311, 0.9778, -0.3123, -0.03802, -0.2804, -0.0405, -0.2858, 0.0245, -0.2781, 0.01936, -0.2781, 0.01936, -0.2858, 0.0245, -0.2176, 0.07696, -0.2092, 0.0755, -0.2092, 0.0755, -0.2176, 0.07696, -0.1474, 0.1367, -0.1503, 0.1393, -0.1503, 0.1393, -0.1474, 0.1367, -0.09989, 0.2042, -0.112, 0.2105, -0.112, 0.2105, -0.09989, 0.2042, -0.07104, 0.2788, -0.08898, 0.2878, -0.08898, 0.2878, -0.07104, 0.2788, -0.05418, 0.3584, -0.07568, 0.3686, -0.07568, 0.3686, -0.05418, 0.3584, -0.0419, 0.4595, -0.06882, 0.4502, -0.06882, 0.4502, -0.0419, 0.4595, -0.04149, 0.5377, -0.06679, 0.5298, -0.04149, 0.5377, -0.01318, 0.5426, -0.01707, 0.6242, -0.04549, 0.6102, -0.04549, 0.6102, -0.01707, 0.6242, -0.026, 0.6966, -0.05473, 0.6756, -0.05473, 0.6756, -0.026, 0.6966, -0.04201, 0.7582, -0.07138, 0.7332, -0.07138, 0.7332, -0.04201, 0.7582, -0.06907, 0.8088, -0.09966, 0.7838, -0.09966, 0.7838, -0.06907, 0.8088, -0.1133, 0.8503, -0.1462, 0.8292, -0.1462, 0.8292, -0.1133, 0.8503, -0.1786, 0.8861, -0.2153, 0.872, -0.2153, 0.872, -0.1786, 0.8861, -0.1858, 0.9486, -0.2225, 0.9345, -0.2225, 0.9345, -0.1858, 0.9486, -0.2472, 0.9827, -0.2878, 0.9778, -0.2804, -0.0405, -0.2362, -0.0453, -0.2452, 0.01954, -0.2858, 0.0245, -0.2858, 0.0245, -0.2452, 0.01954, -0.181, 0.06284, -0.2176, 0.07696, -0.2176, 0.07696, -0.181, 0.06284, -0.1146, 0.1156, -0.1474, 0.1367, -0.1474, 0.1367, -0.1146, 0.1156, -0.06927, 0.1793, -0.09989, 0.2042, -0.09989, 0.2042, -0.06927, 0.1793, -0.0417, 0.2539, -0.07104, 0.2788, -0.07104, 0.2788, -0.0417, 0.2539, -0.02547, 0.3374, -0.05418, 0.3584, -0.05418, 0.3584, -0.02547, 0.3374, -0.01358, 0.4546, -0.0419, 0.4595, -0.0419, 0.4595, -0.01358, 0.4546, -0.01318, 0.5426, -0.04149, 0.5377, -0.01318, 0.5426, 0.01669, 0.5472, 0.01301, 0.6374, -0.01707, 0.6242, -0.01707, 0.6242, 0.01301, 0.6374, 0.004658, 0.7164, -0.026, 0.6966, -0.026, 0.6966, 0.004658, 0.7164, -0.01027, 0.7815, -0.04201, 0.7582, -0.04201, 0.7582, -0.01027, 0.7815, -0.03546, 0.8322, -0.06907, 0.8088, -0.06907, 0.8088, -0.03546, 0.8322, -0.07643, 0.8702, -0.1133, 0.8503, -0.1133, 0.8503, -0.07643, 0.8702, -0.1362, 0.8993, -0.1786, 0.8861, -0.1786, 0.8861, -0.1362, 0.8993, -0.1958, 0.9249, -0.1858, 0.9486, -0.1858, 0.9486, -0.1958, 0.9249, -0.1994, 0.9874, -0.2472, 0.9827, -0.2362, -0.0453, -0.1849, -0.04973, -0.1974, 0.0149, -0.2452, 0.01954, -0.2452, 0.01954, -0.1974, 0.0149, -0.1387, 0.0496, -0.181, 0.06284, -0.181, 0.06284, -0.1387, 0.0496, -0.07751, 0.09574, -0.1146, 0.1156, -0.1146, 0.1156, -0.07751, 0.09574, -0.03559, 0.1559, -0.06927, 0.1793, -0.06927, 0.1793, -0.03559, 0.1559, -0.01002, 0.2305, -0.0417, 0.2539, -0.0417, 0.2539, -0.01002, 0.2305, 0.005108, 0.3177, -0.02547, 0.3374, -0.02547, 0.3374, 0.005108, 0.3177, 0.0135, 0.4133, -0.01358, 0.4546, -0.01358, 0.4546, 0.0135, 0.4133, 0.01669, 0.5472, -0.01318, 0.5426, 0.01669, 0.5472, 0.048, 0.5515, 0.04464, 0.6494, 0.01301, 0.6374, 0.01301, 0.6374, 0.04464, 0.6494, 0.03714, 0.7344, 0.004658, 0.7164, 0.004658, 0.7164, 0.03714, 0.7344, 0.02375, 0.8028, -0.01027, 0.7815, -0.01027, 0.7815, 0.02375, 0.8028, 0.001065, 0.8534, -0.03546, 0.8322, -0.03546, 0.8322, 0.001065, 0.8534, -0.03575, 0.8882, -0.07643, 0.8702, -0.07643, 0.8702, -0.03575, 0.8882, -0.08868, 0.9113, -0.1362, 0.8993, -0.1362, 0.8993, -0.08868, 0.9113, -0.141, 0.9291, -0.1958, 0.9249, -0.1958, 0.9249, -0.141, 0.9291, -0.1448, 0.9916, -0.1994, 0.9874, -0.1849, -0.04973, -0.1273, -0.05369, -0.1429, 0.01068, -0.1974, 0.0149, -0.1974, 0.0149, -0.1429, 0.01068, -0.0912, 0.03759, -0.1387, 0.0496, -0.1387, 0.0496, -0.0912, 0.03759, -0.03651, 0.07774, -0.07751, 0.09574, -0.07751, 0.09574, -0.03651, 0.07774, 0.001041, 0.1347, -0.03559, 0.1559, -0.03559, 0.1559, 0.001041, 0.1347, 0.0239, 0.2093, -0.01002, 0.2305, -0.01002, 0.2305, 0.0239, 0.2093, 0.03744, 0.2997, 0.005108, 0.3177, 0.005108, 0.3177, 0.03744, 0.2997, 0.04511, 0.4014, 0.0135, 0.4133, 0.0135, 0.4133, 0.04511, 0.4014, 0.048, 0.5515, 0.01669, 0.5472, 0.048, 0.5515, 0.08059, 0.5552, 0.07767, 0.6599, 0.04464, 0.6494, 0.04464, 0.6494, 0.07767, 0.6599, 0.07131, 0.7501, 0.03714, 0.7344, 0.03714, 0.7344, 0.07131, 0.7501, 0.05987, 0.8214, 0.02375, 0.8028, 0.02375, 0.8028, 0.05987, 0.8214, 0.04032, 0.872, 0.001065, 0.8534, 0.001065, 0.8534, 0.04032, 0.872, 0.008432, 0.9039, -0.03575, 0.8882, -0.03575, 0.8882, 0.008432, 0.9039, -0.03652, 0.9218, -0.08868, 0.9113, -0.08868, 0.9113, -0.03652, 0.9218, -0.08027, 0.9328, -0.141, 0.9291, -0.141, 0.9291, -0.08027, 0.9328, -0.08434, 0.9953, -0.1448, 0.9916, -0.1273, -0.05369, -0.06416, -0.05706, -0.08238, 0.00699, -0.1429, 0.01068, -0.1429, 0.01068, -0.08238, 0.00699, -0.03888, 0.02709, -0.0912, 0.03759, -0.0912, 0.03759, -0.03888, 0.02709, 0.008129, 0.06199, -0.03651, 0.07774, -0.03651, 0.07774, 0.008129, 0.06199, 0.04041, 0.1161, 0.001041, 0.1347, 0.001041, 0.1347, 0.04041, 0.1161, 0.05992, 0.1907, 0.0239, 0.2093, 0.0239, 0.2093, 0.05992, 0.1907, 0.0714, 0.284, 0.03744, 0.2997, 0.03744, 0.2997, 0.0714, 0.284, 0.07806, 0.391, 0.04511, 0.4014, 0.04511, 0.4014, 0.07806, 0.391, 0.08059, 0.5552, 0.048, 0.5515, 0.08059, 0.5552, 0.1143, 0.5583, 0.112, 0.6687, 0.07767, 0.6599, 0.07767, 0.6599, 0.112, 0.6687, 0.107, 0.7633, 0.07131, 0.7501, 0.07131, 0.7501, 0.107, 0.7633, 0.09785, 0.8369, 0.05987, 0.8214, 0.05987, 0.8214, 0.09785, 0.8369, 0.08203, 0.8875, 0.04032, 0.872, 0.04032, 0.872, 0.08203, 0.8875, 0.05584, 0.917, 0.008432, 0.9039, 0.008432, 0.9039, 0.05584, 0.917, 0.01954, 0.9306, -0.03652, 0.9218, -0.03652, 0.9218, 0.01954, 0.9306, -0.01432, 0.9358, -0.08027, 0.9328, -0.08027, 0.9328, -0.01432, 0.9358, -0.01878, 0.9983, -0.08434, 0.9953, -0.06416, -0.05706, 0.00376, -0.05977, -0.01684, 0.003926, -0.08238, 0.00699, -0.08238, 0.00699, -0.01684, 0.003926, 0.01772, 0.01836, -0.03888, 0.02709, -0.03888, 0.02709, 0.01772, 0.01836, 0.05606, 0.0489, 0.008129, 0.06199, 0.008129, 0.06199, 0.05606, 0.0489, 0.08219, 0.1006, 0.04041, 0.1161, 0.04041, 0.1161, 0.08219, 0.1006, 0.09783, 0.1753, 0.05992, 0.1907, 0.05992, 0.1907, 0.09783, 0.1753, 0.1069, 0.2709, 0.0714, 0.284, 0.0714, 0.284, 0.1069, 0.2709, 0.1122, 0.3822, 0.07806, 0.391, 0.07806, 0.391, 0.1122, 0.3822, 0.1143, 0.5583, 0.08059, 0.5552, 0.1143, 0.5583, 0.1489, 0.5607, 0.1474, 0.6755, 0.112, 0.6687, 0.112, 0.6687, 0.1474, 0.6755, 0.1439, 0.7734, 0.107, 0.7633, 0.107, 0.7633, 0.1439, 0.7734, 0.1373, 0.8489, 0.09785, 0.8369, 0.09785, 0.8369, 0.1373, 0.8489, 0.1258, 0.8995, 0.08203, 0.8875, 0.08203, 0.8875, 0.1258, 0.8995, 0.1062, 0.9271, 0.05584, 0.917, 0.05584, 0.917, 0.1062, 0.9271, 0.07878, 0.9373, 0.01954, 0.9306, 0.01954, 0.9306, 0.07878, 0.9373, 0.05581, 0.9382, -0.01432, 0.9358, -0.01432, 0.9358, 0.05581, 0.9382, 0.05086, 1.001, -0.01878, 0.9983, 0.00376, -0.05977, 0.07552, -0.06176, 0.05277, 0.001559, -0.01684, 0.003926, -0.01684, 0.003926, 0.05277, 0.001559, 0.07811, 0.01162, 0.01772, 0.01836, 0.01772, 0.01836, 0.07811, 0.01162, 0.1068, 0.03879, 0.05606, 0.0489, 0.05606, 0.0489, 0.1068, 0.03879, 0.126, 0.08865, 0.08219, 0.1006, 0.08219, 0.1006, 0.126, 0.08865, 0.1373, 0.1633, 0.09783, 0.1753, 0.09783, 0.1753, 0.1373, 0.1633, 0.1437, 0.2608, 0.1069, 0.2709, 0.1069, 0.2709, 0.1437, 0.2608, 0.1472, 0.3755, 0.1122, 0.3822, 0.1122, 0.3822, 0.1472, 0.3755, 0.1489, 0.5607, 0.1143, 0.5583, 0.1489, 0.5607, 0.1843, 0.5623, 0.1836, 0.6801, 0.1474, 0.6755, 0.1474, 0.6755, 0.1836, 0.6801, 0.1817, 0.7804, 0.1439, 0.7734, 0.1439, 0.7734, 0.1817, 0.7804, 0.1779, 0.857, 0.1373, 0.8489, 0.1373, 0.8489, 0.1779, 0.857, 0.1711, 0.9076, 0.1258, 0.8995, 0.1258, 0.8995, 0.1711, 0.9076, 0.1592, 0.934, 0.1062, 0.9271, 0.1062, 0.9271, 0.1592, 0.934, 0.1408, 0.9418, 0.07878, 0.9373, 0.07878, 0.9373, 0.1408, 0.9418, 0.1289, 0.9398, 0.05581, 0.9382, 0.05581, 0.9382, 0.1289, 0.9398, 0.1236, 1.002, 0.05086, 1.001, 0.07552, -0.06176, 0.1502, -0.06297, 0.1255, -5.071e-05, 0.05277, 0.001559, 0.05277, 0.001559, 0.1255, -5.071e-05, 0.1419, 0.007036, 0.07811, 0.01162, 0.07811, 0.01162, 0.1419, 0.007036, 0.1597, 0.0319, 0.1068, 0.03879, 0.1068, 0.03879, 0.1597, 0.0319, 0.1712, 0.08049, 0.126, 0.08865, 0.126, 0.08865, 0.1712, 0.08049, 0.1779, 0.1551, 0.1373, 0.1633, 0.1373, 0.1633, 0.1779, 0.1551, 0.1816, 0.2539, 0.1437, 0.2608, 0.1437, 0.2608, 0.1816, 0.2539, 0.1836, 0.3709, 0.1472, 0.3755, 0.1472, 0.3755, 0.1836, 0.3709, 0.1843, 0.5623, 0.1489, 0.5607, 0.1843, 0.5623, 0.2304, 0.5632, 0.2303, 0.6825, 0.1836, 0.6801, 0.1836, 0.6801, 0.2303, 0.6825, 0.2307, 0.7839, 0.1817, 0.7804, 0.1817, 0.7804, 0.2307, 0.7839, 0.2317, 0.8611, 0.1779, 0.857, 0.1779, 0.857, 0.2317, 0.8611, 0.2338, 0.9116, 0.1711, 0.9076, 0.1711, 0.9076, 0.2338, 0.9116, 0.2378, 0.9373, 0.1592, 0.934, 0.1592, 0.934, 0.2378, 0.9373, 0.2449, 0.9441, 0.1408, 0.9418, 0.1408, 0.9418, 0.2449, 0.9441, 0.2499, 0.9405, 0.1289, 0.9398, 0.1289, 0.9398, 0.2499, 0.9405, 0.2535, 1.003, 0.1236, 1.002, 0.1502, -0.06297, 0.2264, -0.06337, 0.2517, -0.0008401, 0.1255, -5.071e-05, 0.1255, -5.071e-05, 0.2517, -0.0008401, 0.2443, 0.00479, 0.1419, 0.007036, 0.1419, 0.007036, 0.2443, 0.00479, 0.2378, 0.02851, 0.1597, 0.0319, 0.1597, 0.0319, 0.2378, 0.02851, 0.2338, 0.07647, 0.1712, 0.08049, 0.1712, 0.08049, 0.2338, 0.07647, 0.2317, 0.1511, 0.1779, 0.1551, 0.1779, 0.1551, 0.2317, 0.1511, 0.2306, 0.2505, 0.1816, 0.2539, 0.1816, 0.2539, 0.2306, 0.2505, 0.2302, 0.3686, 0.1836, 0.3709, 0.1836, 0.3709, 0.2302, 0.3686, 0.2304, 0.5632, 0.1843, 0.5623, 0.2304, 0.5632, 0.2663, 0.5624, 0.2671, 0.6802, 0.2303, 0.6825, 0.2307, 0.7839, 0.2691, 0.7804, 0.273, 0.857, 0.2317, 0.8611, 0.2317, 0.8611, 0.273, 0.857, 0.2801, 0.9075, 0.2338, 0.9116, 0.2338, 0.9116, 0.2801, 0.9075, 0.2925, 0.9338, 0.2378, 0.9373, 0.2378, 0.9373, 0.2925, 0.9338, 0.3114, 0.9417, 0.2449, 0.9441, 0.2449, 0.9441, 0.3114, 0.9417, 0.3239, 0.9397, 0.2499, 0.9405, 0.2499, 0.9405, 0.3239, 0.9397, 0.3292, 1.002, 0.2535, 1.003, 0.2264, -0.06337, 0.3027, -0.06295, 0.3273, -1.731e-05, 0.2517, -0.0008401, 0.2517, -0.0008401, 0.3273, -1.731e-05, 0.3104, 0.007141, 0.2443, 0.00479, 0.2443, 0.00479, 0.3104, 0.007141, 0.292, 0.03202, 0.2378, 0.02851, 0.2378, 0.02851, 0.292, 0.03202, 0.28, 0.08059, 0.2338, 0.07647, 0.2338, 0.07647, 0.28, 0.08059, 0.273, 0.1552, 0.2317, 0.1511, 0.2317, 0.1511, 0.273, 0.1552, 0.2691, 0.2539, 0.2306, 0.2505, 0.2306, 0.2505, 0.2691, 0.2539, 0.2672, 0.3709, 0.2302, 0.3686, 0.2302, 0.3686, 0.2672, 0.3709, 0.2663, 0.5624, 0.2304, 0.5632, 0.2663, 0.5624, 0.3018, 0.5608, 0.3034, 0.6757, 0.2671, 0.6802, 0.2691, 0.7804, 0.307, 0.7736, 0.3136, 0.8489, 0.273, 0.857, 0.273, 0.857, 0.3136, 0.8489, 0.3254, 0.8993, 0.2801, 0.9075, 0.2801, 0.9075, 0.3254, 0.8993, 0.3454, 0.9269, 0.2925, 0.9338, 0.2925, 0.9338, 0.3454, 0.9269, 0.3734, 0.9371, 0.3114, 0.9417, 0.3114, 0.9417, 0.3734, 0.9371, 0.397, 0.9381, 0.3239, 0.9397, 0.3239, 0.9397, 0.397, 0.9381, 0.4019, 1.001, 0.3292, 1.002, 0.3027, -0.06295, 0.3773, -0.06173, 0.4, 0.001604, 0.3273, -1.731e-05, 0.3273, -1.731e-05, 0.4, 0.001604, 0.3741, 0.01177, 0.3104, 0.007141, 0.3104, 0.007141, 0.3741, 0.01177, 0.3449, 0.03895, 0.292, 0.03202, 0.292, 0.03202, 0.3449, 0.03895, 0.3253, 0.08874, 0.28, 0.08059, 0.28, 0.08059, 0.3253, 0.08874, 0.3137, 0.1633, 0.273, 0.1552, 0.273, 0.1552, 0.3137, 0.1633, 0.3071, 0.2608, 0.2691, 0.2539, 0.2691, 0.2539, 0.3071, 0.2608, 0.3035, 0.3755, 0.2672, 0.3709, 0.2672, 0.3709, 0.3035, 0.3755, 0.3018, 0.5608, 0.2663, 0.5624, 0.3018, 0.5608, 0.3365, 0.5585, 0.3389, 0.669, 0.3034, 0.6757, 0.4064, 0.6497, 0.4381, 0.6376, 0.4682, 0.6243, 0.4957, 0.6104, 0.506, 0.675, 0.4772, 0.6964, 0.4465, 0.7164, 0.414, 0.7345, 0.307, 0.7736, 0.3439, 0.7635, 0.3532, 0.8369, 0.3136, 0.8489, 0.3136, 0.8489, 0.3532, 0.8369, 0.3693, 0.8873, 0.3254, 0.8993, 0.3254, 0.8993, 0.3693, 0.8873, 0.3958, 0.9167, 0.3454, 0.9269, 0.3454, 0.9269, 0.3958, 0.9167, 0.4326, 0.9302, 0.3734, 0.9371, 0.3734, 0.9371, 0.4326, 0.9302, 0.467, 0.9357, 0.397, 0.9381, 0.397, 0.9381, 0.467, 0.9357, 0.4714, 0.9982, 0.4019, 1.001, 0.3773, -0.06173, 0.449, -0.05973, 0.4695, 0.003983, 0.4, 0.001604, 0.4, 0.001604, 0.4695, 0.003983, 0.4345, 0.01856, 0.3741, 0.01177, 0.3741, 0.01177, 0.4345, 0.01856, 0.3956, 0.04912, 0.3449, 0.03895, 0.3449, 0.03895, 0.3956, 0.04912, 0.3691, 0.1007, 0.3253, 0.08874, 0.3253, 0.08874, 0.3691, 0.1007, 0.3532, 0.1753, 0.3137, 0.1633, 0.3137, 0.1633, 0.3532, 0.1753, 0.344, 0.2709, 0.3071, 0.2608, 0.3071, 0.2608, 0.344, 0.2709, 0.3386, 0.3823, 0.3035, 0.3755, 0.3035, 0.3755, 0.3386, 0.3823, 0.3365, 0.5585, 0.3018, 0.5608, 0.3365, 0.5585, 0.3703, 0.5555, 0.3732, 0.6603, 0.3389, 0.669, 0.3389, 0.669, 0.3732, 0.6603, 0.3797, 0.7503, 0.3439, 0.7635, 0.3439, 0.7635, 0.3797, 0.7503, 0.3913, 0.8213, 0.3532, 0.8369, 0.3532, 0.8369, 0.3913, 0.8213, 0.411, 0.8718, 0.3693, 0.8873, 0.3693, 0.8873, 0.411, 0.8718, 0.4432, 0.9035, 0.3958, 0.9167, 0.3958, 0.9167, 0.4432, 0.9035, 0.4886, 0.9214, 0.4326, 0.9302, 0.4326, 0.9302, 0.4886, 0.9214, 0.5329, 0.9326, 0.467, 0.9357, 0.467, 0.9357, 0.5329, 0.9326, 0.5369, 0.9951, 0.4714, 0.9982, 0.449, -0.05973, 0.5168, -0.05699, 0.535, 0.007064, 0.4695, 0.003983, 0.4695, 0.003983, 0.535, 0.007064, 0.491, 0.02735, 0.4345, 0.01856, 0.4345, 0.01856, 0.491, 0.02735, 0.4436, 0.06229, 0.3956, 0.04912, 0.3956, 0.04912, 0.4436, 0.06229, 0.4109, 0.1163, 0.3691, 0.1007, 0.3691, 0.1007, 0.4109, 0.1163, 0.3912, 0.1909, 0.3532, 0.1753, 0.3532, 0.1753, 0.3912, 0.1909, 0.3796, 0.2841, 0.344, 0.2709, 0.344, 0.2709, 0.3796, 0.2841, 0.3729, 0.3911, 0.3386, 0.3823, 0.3386, 0.3823, 0.3729, 0.3911, 0.3703, 0.5555, 0.3365, 0.5585, 0.3703, 0.5555, 0.403, 0.5518, 0.4064, 0.6497, 0.3732, 0.6603, 0.3732, 0.6603, 0.4064, 0.6497, 0.414, 0.7345, 0.3797, 0.7503, 0.3797, 0.7503, 0.414, 0.7345, 0.4275, 0.8026, 0.3913, 0.8213, 0.3913, 0.8213, 0.4275, 0.8026, 0.4503, 0.853, 0.411, 0.8718, 0.411, 0.8718, 0.4503, 0.853, 0.4874, 0.8876, 0.4432, 0.9035, 0.4432, 0.9035, 0.4874, 0.8876, 0.5408, 0.9108, 0.4886, 0.9214, 0.4886, 0.9214, 0.5408, 0.9108, 0.5935, 0.9288, 0.5329, 0.9326, 0.5329, 0.9326, 0.5935, 0.9288, 0.5972, 0.9913, 0.5369, 0.9951, 0.5168, -0.05699, 0.5798, -0.0536, 0.5953, 0.01077, 0.535, 0.007064, 0.535, 0.007064, 0.5953, 0.01077, 0.5433, 0.03792, 0.491, 0.02735, 0.491, 0.02735, 0.5433, 0.03792, 0.4882, 0.07815, 0.4436, 0.06229, 0.4436, 0.06229, 0.4882, 0.07815, 0.4504, 0.135, 0.4109, 0.1163, 0.4109, 0.1163, 0.4504, 0.135, 0.4273, 0.2096, 0.3912, 0.1909, 0.3912, 0.1909, 0.4273, 0.2096, 0.4136, 0.2999, 0.3796, 0.2841, 0.3796, 0.2841, 0.4136, 0.2999, 0.4059, 0.4017, 0.3729, 0.3911, 0.3729, 0.3911, 0.4059, 0.4017, 0.403, 0.5518, 0.3703, 0.5555, 0.403, 0.5518, 0.4344, 0.5476, 0.4381, 0.6376, 0.4064, 0.6497, 0.414, 0.7345, 0.4465, 0.7164, 0.4615, 0.7812, 0.4275, 0.8026, 0.4275, 0.8026, 0.4615, 0.7812, 0.4869, 0.8315, 0.4503, 0.853, 0.4503, 0.853, 0.4869, 0.8315, 0.5281, 0.8694, 0.4874, 0.8876, 0.4874, 0.8876, 0.5281, 0.8694, 0.5882, 0.8987, 0.5408, 0.9108, 0.5408, 0.9108, 0.5882, 0.8987, 0.6481, 0.9246, 0.5935, 0.9288, 0.5935, 0.9288, 0.6481, 0.9246, 0.6515, 0.9871, 0.5972, 0.9913, 0.5798, -0.0536, 0.6372, -0.04962, 0.6497, 0.01501, 0.5953, 0.01077, 0.5953, 0.01077, 0.6497, 0.01501, 0.5907, 0.05002, 0.5433, 0.03792, 0.5433, 0.03792, 0.5907, 0.05002, 0.5292, 0.09629, 0.4882, 0.07815, 0.4882, 0.07815, 0.5292, 0.09629, 0.487, 0.1565, 0.4504, 0.135, 0.4504, 0.135, 0.487, 0.1565, 0.4613, 0.231, 0.4273, 0.2096, 0.4273, 0.2096, 0.4613, 0.231, 0.4461, 0.3181, 0.4136, 0.2999, 0.4136, 0.2999, 0.4461, 0.3181, 0.4376, 0.4138, 0.4059, 0.4017, 0.4059, 0.4017, 0.4376, 0.4138, 0.4344, 0.5476, 0.403, 0.5518, 0.4344, 0.5476, 0.4643, 0.5429, 0.4682, 0.6243, 0.4381, 0.6376, 0.4465, 0.7164, 0.4772, 0.6964, 0.4933, 0.7575, 0.4615, 0.7812, 0.4615, 0.7812, 0.4933, 0.7575, 0.5205, 0.8079, 0.4869, 0.8315, 0.4869, 0.8315, 0.5205, 0.8079, 0.5649, 0.8494, 0.5281, 0.8694, 0.5281, 0.8694, 0.5649, 0.8494, 0.6305, 0.8854, 0.5882, 0.8987, 0.5882, 0.8987, 0.6305, 0.8854, 0.6374, 0.9479, 0.6481, 0.9246, 0.6481, 0.9246, 0.6374, 0.9479, 0.6991, 0.9824, 0.6515, 0.9871, 0.6372, -0.04962, 0.6882, -0.04517, 0.6973, 0.01968, 0.6497, 0.01501, 0.6497, 0.01501, 0.6973, 0.01968, 0.6328, 0.06334, 0.5907, 0.05002, 0.5907, 0.05002, 0.6328, 0.06334, 0.5662, 0.1163, 0.5292, 0.09629, 0.5292, 0.09629, 0.5662, 0.1163, 0.5207, 0.1801, 0.487, 0.1565, 0.487, 0.1565, 0.5207, 0.1801, 0.493, 0.2546, 0.4613, 0.231, 0.4613, 0.231, 0.493, 0.2546, 0.4767, 0.3381, 0.4461, 0.3181, 0.4461, 0.3181, 0.4767, 0.3381, 0.4647, 0.4551, 0.4376, 0.4138, 0.4376, 0.4138, 0.4647, 0.4551, 0.4643, 0.5429, 0.4344, 0.5476, 0.4643, 0.5429, 0.4916, 0.5379, 0.4957, 0.6104, 0.4682, 0.6243, 0.4772, 0.6964, 0.506, 0.675, 0.5227, 0.7323, 0.4933, 0.7575, 0.4933, 0.7575, 0.5227, 0.7323, 0.551, 0.7827, 0.5205, 0.8079, 0.5205, 0.8079, 0.551, 0.7827, 0.5977, 0.828, 0.5649, 0.8494, 0.5649, 0.8494, 0.5977, 0.828, 0.667, 0.8712, 0.6305, 0.8854, 0.6305, 0.8854, 0.667, 0.8712, 0.6738, 0.9337, 0.6374, 0.9479, 0.6374, 0.9479, 0.6738, 0.9337, 0.7394, 0.9774, 0.6991, 0.9824, 0.6882, -0.04517, 0.7322, -0.04034, 0.7375, 0.02466, 0.6973, 0.01968, 0.6973, 0.01968, 0.7375, 0.02466, 0.6692, 0.07755, 0.6328, 0.06334, 0.6328, 0.06334, 0.6692, 0.07755, 0.5989, 0.1376, 0.5662, 0.1163, 0.5662, 0.1163, 0.5989, 0.1376, 0.5513, 0.2053, 0.5207, 0.1801, 0.5207, 0.1801, 0.5513, 0.2053, 0.5223, 0.2799, 0.493, 0.2546, 0.493, 0.2546, 0.5223, 0.2799, 0.5054, 0.3594, 0.4767, 0.3381, 0.4767, 0.3381, 0.5054, 0.3594, 0.493, 0.4601, 0.4647, 0.4551, 0.4647, 0.4551, 0.493, 0.4601, 0.4916, 0.5379, 0.4643, 0.5429, 0.4916, 0.5379, 0.5199, 0.5326, 0.5248, 0.5945, 0.4957, 0.6104, 0.4957, 0.6104, 0.5248, 0.5945, 0.5327, 0.6528, 0.506, 0.675, 0.506, 0.675, 0.5327, 0.6528, 0.5496, 0.7061, 0.5227, 0.7323, 0.5227, 0.7323, 0.5496, 0.7061, 0.5785, 0.7565, 0.551, 0.7827, 0.551, 0.7827, 0.5785, 0.7565, 0.6262, 0.8059, 0.5977, 0.828, 0.5977, 0.828, 0.6262, 0.8059, 0.6328, 0.8684, 0.667, 0.8712, 0.667, 0.8712, 0.6328, 0.8684, 0.7041, 0.9189, 0.6738, 0.9337, 0.6738, 0.9337, 0.7041, 0.9189, 0.772, 0.9723, 0.7394, 0.9774, 0.7322, -0.04034, 0.7686, -0.03526, 0.7701, 0.02983, 0.7375, 0.02466, 0.7375, 0.02466, 0.7701, 0.02983, 0.6995, 0.0923, 0.6692, 0.07755, 0.6692, 0.07755, 0.6995, 0.0923, 0.6273, 0.1597, 0.5989, 0.1376, 0.5989, 0.1376, 0.6273, 0.1597, 0.5786, 0.2315, 0.5513, 0.2053, 0.5513, 0.2053, 0.5786, 0.2315, 0.5349, 0.3191, 0.5223, 0.2799, 0.5223, 0.2799, 0.5349, 0.3191, 0.5245, 0.3936, 0.5054, 0.3594, 0.5054, 0.3594, 0.5245, 0.3936, 0.5197, 0.4653, 0.493, 0.4601, 0.493, 0.4601, 0.5197, 0.4653, 0.5199, 0.5326, 0.4916, 0.5379, 0.5199, 0.5326, 0.5442, 0.5275, 0.5481, 0.5803, 0.5248, 0.5945, 0.5248, 0.5945, 0.5481, 0.5803, 0.5573, 0.6304, 0.5327, 0.6528, 0.5327, 0.6528, 0.5573, 0.6304, 0.5601, 0.6929, 0.5496, 0.7061, 0.5496, 0.7061, 0.5601, 0.6929, 0.578, 0.7421, 0.5785, 0.7565, 0.5785, 0.7565, 0.578, 0.7421, 0.608, 0.7925, 0.6262, 0.8059, 0.6262, 0.8059, 0.608, 0.7925, 0.6568, 0.846, 0.6328, 0.8684, 0.6328, 0.8684, 0.6568, 0.846, 0.7282, 0.904, 0.7041, 0.9189, 0.7041, 0.9189, 0.7282, 0.904, 0.7966, 0.967, 0.772, 0.9723, 0.7686, -0.03526, 0.7972, -0.03006, 0.7947, 0.03506, 0.7701, 0.02983, 0.7701, 0.02983, 0.7947, 0.03506, 0.7236, 0.1072, 0.6995, 0.0923, 0.6995, 0.0923, 0.7236, 0.1072, 0.6082, 0.1954, 0.6273, 0.1597, 0.6273, 0.1597, 0.6082, 0.1954, 0.5777, 0.27, 0.5786, 0.2315, 0.5786, 0.2315, 0.5777, 0.27, 0.5596, 0.3415, 0.5349, 0.3191, 0.5349, 0.3191, 0.5596, 0.3415, 0.5493, 0.4086, 0.5245, 0.3936, 0.5245, 0.3936, 0.5493, 0.4086, 0.5446, 0.4705, 0.5197, 0.4653, 0.5197, 0.4653, 0.5446, 0.4705, 0.5442, 0.5275, 0.5199, 0.5326, 0.5442, 0.5275, 0.5674, 0.5223, 0.5711, 0.5655, 0.5481, 0.5803, 0.5481, 0.5803, 0.5711, 0.5655, 0.5728, 0.628, 0.5573, 0.6304, 0.5573, 0.6304, 0.5728, 0.628, 0.5827, 0.6707, 0.5601, 0.6929, 0.5601, 0.6929, 0.5827, 0.6707, 0.5999, 0.7159, 0.578, 0.7421, 0.578, 0.7421, 0.5999, 0.7159, 0.6289, 0.7663, 0.608, 0.7925, 0.608, 0.7925, 0.6289, 0.7663, 0.6764, 0.8239, 0.6568, 0.846, 0.6568, 0.846, 0.6764, 0.8239, 0.7462, 0.8892, 0.7282, 0.904, 0.7282, 0.904, 0.7462, 0.8892, 0.8133, 0.9619, 0.7966, 0.967, 0.7972, -0.03006, 0.8179, -0.02486, 0.8114, 0.04023, 0.7947, 0.03506, 0.7947, 0.03506, 0.8114, 0.04023, 0.6776, 0.1418, 0.7236, 0.1072, 0.7236, 0.1072, 0.6776, 0.1418, 0.6291, 0.2216, 0.6082, 0.1954, 0.6082, 0.1954, 0.6291, 0.2216, 0.5996, 0.2962, 0.5777, 0.27, 0.5777, 0.27, 0.5996, 0.2962, 0.5821, 0.3637, 0.5596, 0.3415, 0.5596, 0.3415, 0.5821, 0.3637, 0.5723, 0.4233, 0.5493, 0.4086, 0.5493, 0.4086, 0.5723, 0.4233, 0.5678, 0.4757, 0.5446, 0.4705, 0.5446, 0.4705, 0.5678, 0.4757, 0.5674, 0.5223, 0.5442, 0.5275, 0.5674, 0.5223, 0.589, 0.5173, 0.5923, 0.5513, 0.5711, 0.5655, 0.5711, 0.5655, 0.5923, 0.5513, 0.594, 0.6138, 0.5728, 0.628, 0.5728, 0.628, 0.594, 0.6138, 0.6032, 0.6494, 0.5827, 0.6707, 0.5827, 0.6707, 0.6032, 0.6494, 0.6194, 0.6907, 0.5999, 0.7159, 0.5999, 0.7159, 0.6194, 0.6907, 0.6467, 0.7412, 0.6289, 0.7663, 0.6289, 0.7663, 0.6467, 0.7412, 0.6917, 0.8026, 0.6764, 0.8239, 0.6764, 0.8239, 0.6917, 0.8026, 0.758, 0.875, 0.7462, 0.8892, 0.7462, 0.8892, 0.758, 0.875, 0.8223, 0.9569, 0.8133, 0.9619, 0.8179, -0.02486, 0.8309, -0.01979, 0.8204, 0.0452, 0.8114, 0.04023, 0.8114, 0.04023, 0.8204, 0.0452, 0.6929, 0.163, 0.6776, 0.1418, 0.6776, 0.1418, 0.6929, 0.163, 0.6469, 0.2467, 0.6291, 0.2216, 0.6291, 0.2216, 0.6469, 0.2467, 0.6191, 0.3213, 0.5996, 0.2962, 0.5996, 0.2962, 0.6191, 0.3213, 0.6027, 0.3849, 0.5821, 0.3637, 0.5821, 0.3637, 0.6027, 0.3849, 0.5935, 0.4375, 0.5723, 0.4233, 0.5723, 0.4233, 0.5935, 0.4375, 0.5893, 0.4807, 0.5678, 0.4757, 0.5678, 0.4757, 0.5893, 0.4807, 0.589, 0.5173, 0.5674, 0.5223, 0.2303, 0.6825, 0.2671, 0.6802, 0.3034, 0.6757, 0.3389, 0.669, 0.3439, 0.7635, 0.307, 0.7736, 0.2691, 0.7804, 0.2307, 0.7839])
me_torus_001.use_remesh_fix_poles = True
me_torus_001.use_remesh_preserve_attributes = False
me_torus_001.update()

# ---- objects
ob_light = bpy.data.objects.new('Light', light_light)
ob_camera = bpy.data.objects.new('Camera', cam_camera)
ob_torus_001 = bpy.data.objects.new('Torus.001', me_torus_001)

# ---- transforms, parenting, visibility, modifiers, constraints
ob_light.location = (4.076, 1.005, 5.904)
ob_light.rotation_euler = (0.6503, 0.05522, 1.866)
ob_light.lock_rotations_4d = False
ob_light.empty_display_type = 'ARROWS'
ob_light.color = (0.0, 0.0, 0.0, 0.0)
ob_light.lineart.crease_threshold = 0.0
ob_camera.location = (0.1956, -0.009678, 0.0004114)
ob_camera.rotation_euler = (1.514, 2.426e-07, 1.278)
ob_camera.scale = (1.0, 1.0, 1.0)
ob_camera.lock_rotations_4d = False
ob_camera.empty_display_type = 'ARROWS'
ob_camera.color = (0.0, 0.0, 0.0, 0.0)
ob_camera.display_type = 'WIRE'
ob_camera.lineart.crease_threshold = 0.0
ob_torus_001.location = (-0.07207, 0.02708, -0.009736)
ob_torus_001.scale = (0.03297, 0.03297, 0.03297)
_m = ob_torus_001.modifiers.new('Subdivision', 'SUBSURF')

# ---- collection membership
col_collectiondddddddd.objects.link(ob_light)
col_collectiondddddddd.objects.link(ob_camera)
col_collectiondddddddd.objects.link(ob_torus_001)

# ---- scene / render settings (as saved in the file)
scene.camera = ob_camera
scene.frame_start = 1; scene.frame_end = 250; scene.frame_set(230)
scene.render.engine = 'BLENDER_EEVEE_NEXT'
scene.cycles.sampling_pattern = 'TABULATED_SOBOL'
scene.cycles.use_light_tree = False
scene.view_settings.view_transform = 'Filmic'
bpy.context.view_layer.update()
